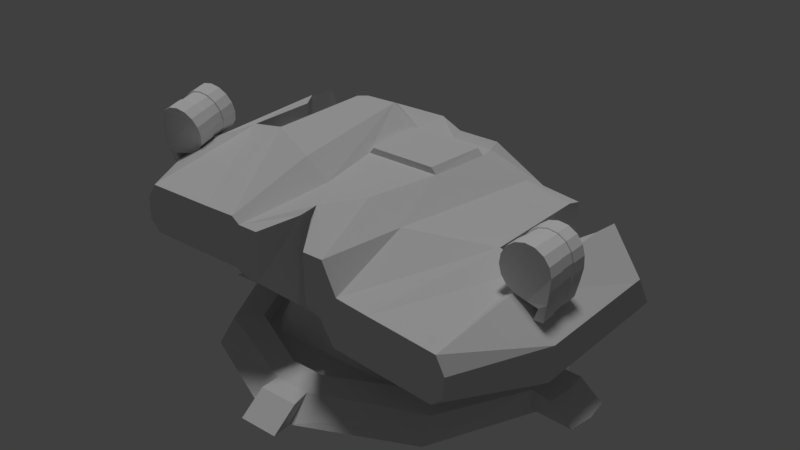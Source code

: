 # Source: Turret_Destroyed_.blend  (saved by Blender 2.78.0; exported with 4.5.12 LTS)
import bpy
from mathutils import Matrix  # noqa: F401  (used for matrix-valued properties, if any)

bpy.ops.wm.read_factory_settings(use_empty=True)
scene = bpy.context.scene
scene.name = 'Scene'

# ---- collections
col_collection_1 = bpy.data.collections.new('Collection 1'); scene.collection.children.link(col_collection_1)

# ---- materials (node trees are filled in below, after node groups)
mat_turret_blue = bpy.data.materials.new('Turret_Blue')
mat_turret_blue.alpha_threshold = 0.0
mat_turret_blue.use_transparent_shadow = False
mat_turret_blue.diffuse_color = (0.7, 0.7, 0.7, 1.0)
mat_turret_blue.specular_color = (0.7011, 0.7011, 0.7011)
mat_turret_blue.roughness = 0.5
mat_turret_blue.specular_intensity = 0.0

# ---- material node trees

# ---- world
world_world = bpy.data.worlds.new('World'); scene.world = world_world
world_world.color = (0.05088, 0.05088, 0.05088)
world_world.use_sun_shadow = False
world_world.sun_shadow_jitter_overblur = 0.0
world_world.cycles.sampling_method = 'MANUAL'

# ---- lights
light_sun = bpy.data.lights.new('Sun', 'SUN')
light_sun.transmission_factor = 0.0
light_sun.angle = 0.1993
light_sun.energy = 1.0
light_sun.shadow_buffer_clip_start = 0.5
light_sun.shadow_soft_size = 0.1
light_sun.shadow_cascade_max_distance = 1000.0

# ---- meshes
me_cube_004 = bpy.data.meshes.new('Cube.004')
me_cube_004.from_pydata([(-0.7023, -0.8255, -0.3387), (-0.877, -0.6566, -0.3387), (-0.6853, -0.5164, 0.1347), (-0.5106, -0.6853, 0.1347), (-1.003, 0.6566, -0.3387), (-0.8034, 0.8255, -0.3387), (-0.5841, 0.6853, 0.1347), (-0.7839, 0.5164, 0.1347), (0.877, -0.6566, -0.3387), (0.7023, -0.8255, -0.3387), (0.5106, -0.6853, 0.1347), (0.6853, -0.5164, 0.1347), (0.8034, 0.8255, -0.3387), (1.003, 0.6566, -0.3387), (0.7839, 0.5164, 0.1347), (0.5841, 0.6853, 0.1347)], [], [(9, 10, 3, 0), (13, 14, 11, 8), (14, 15, 6, 7, 2, 3, 10, 11), (1, 2, 7, 4), (5, 6, 15, 12), (0, 3, 2, 1), (6, 5, 4, 7), (14, 13, 12, 15), (10, 9, 8, 11), (4, 5, 12, 13, 8, 9, 0, 1)])
me_cube_004.use_remesh_preserve_volume = False
me_cube_004.use_remesh_preserve_attributes = False
me_cube_004.use_mirror_vertex_groups = False
me_cube_004.update()
me_cylinder_007 = bpy.data.meshes.new('Cylinder.007')
me_cylinder_007.from_pydata([(0.6498, -0.892, -1.015), (0.5355, -0.7609, 0.9879), (0.905, -0.5969, -1.012), (0.7393, -0.5252, 0.9902), (1.028, -0.2265, -1.007), (0.8373, -0.2295, 0.9938), (0.9995, 0.1626, -1.002), (0.8147, 0.0812, 0.9983), (0.8244, 0.5112, -0.996), (0.6749, 0.3596, 1.003), (0.5292, 0.7664, -0.9911), (0.4393, 0.5633, 1.007), (0.1589, 0.8891, -0.9876), (0.1436, 0.6613, 1.01), (-0.2315, 0.8614, -0.986), (-0.1707, 0.6404, 1.011), (-0.6669, 0.7278, -0.9869), (-0.5171, 0.5332, 1.011), (-1.113, 0.5105, -1.073), (-0.8494, 0.3514, 0.9613), (-1.236, 0.1401, -1.078), (-0.9474, 0.05573, 0.9577), (-1.017, -0.3268, -0.9999), (-0.7964, -0.3088, 1.001), (-0.7548, -0.7169, -1.006), (-0.5886, -0.6198, 0.9954), (-0.4584, -0.9727, -1.011), (-0.3493, -0.8252, 0.9912), (-0.08803, -1.095, -1.014), (-0.05359, -0.9232, 0.9884), (0.3011, -1.067, -1.015), (0.2571, -0.9006, 0.9873), (0.9145, -0.6247, 0.988), (0.6594, -0.9199, 0.9851), (1.037, -0.2544, 0.9925), (1.009, 0.1348, 0.9981), (0.834, 0.4834, 1.004), (0.5388, 0.7385, 1.009), (0.1684, 0.8613, 1.012), (-0.222, 0.8336, 1.014), (-0.6574, 0.6999, 1.013), (-1.103, 0.4826, 0.9264), (-1.202, -0.1122, 0.8703), (-1.007, -0.3546, 0.9999), (-0.7453, -0.7448, 0.9943), (-0.4488, -1.0, 0.9892), (-0.07847, -1.123, 0.9858), (0.3107, -1.095, 0.9843), (0.3063, -0.2787, 0.933), (0.2296, -0.3675, 0.9321), (0.3433, -0.1672, 0.9344), (0.3348, -0.05014, 0.936), (0.2821, 0.05477, 0.9377), (0.1933, 0.1315, 0.9392), (0.08183, 0.1685, 0.9403), (-0.03526, 0.1599, 0.9407), (-0.1411, 0.1077, 0.9406), (-0.2202, 0.02003, 0.9398), (-0.2571, -0.09141, 0.9384), (-0.2463, -0.2096, 0.9366), (-0.1927, -0.315, 0.9349), (-0.1039, -0.3917, 0.9334), (0.007536, -0.4287, 0.9323), (0.1246, -0.4202, 0.9319), (0.739, -0.5243, 0.9275), (0.5352, -0.76, 0.9252), (0.837, -0.2286, 0.9311), (0.8144, 0.08207, 0.9356), (0.6746, 0.3605, 0.9401), (0.439, 0.5642, 0.9441), (0.1433, 0.6622, 0.9469), (-0.1715, 0.6415, 0.9483), (-0.5187, 0.5348, 0.949), (-0.846, 0.351, 0.9016), (-0.944, 0.05531, 0.8979), (-0.798, -0.3072, 0.9386), (-0.5893, -0.6187, 0.9327), (-0.3496, -0.8244, 0.9285), (-0.05389, -0.9224, 0.9258), (0.2568, -0.8998, 0.9246), (0.3067, -0.2797, 1.01), (0.2299, -0.3685, 1.009), (0.3436, -0.1683, 1.011), (0.3351, -0.05122, 1.013), (0.2825, 0.0537, 1.015), (0.1936, 0.1305, 1.016), (0.0822, 0.1674, 1.017), (-0.0349, 0.1589, 1.018), (-0.1405, 0.1065, 1.018), (-0.2193, 0.01869, 1.017), (-0.2562, -0.09275, 1.015), (-0.2457, -0.2108, 1.014), (-0.1924, -0.316, 1.012), (-0.1035, -0.3928, 1.01), (0.007905, -0.4297, 1.009), (0.125, -0.4212, 1.009), (0.653, -0.9013, -0.3481), (0.6562, -0.9106, 0.3185), (0.9114, -0.6154, 0.3214), (0.9082, -0.6061, -0.3452), (1.034, -0.2451, 0.3259), (1.031, -0.2358, -0.3407), (1.006, 0.144, 0.3315), (1.003, 0.1533, -0.3351), (0.8308, 0.4927, 0.3372), (0.8276, 0.502, -0.3294), (0.5356, 0.7478, 0.3421), (0.5324, 0.7571, -0.3245), (0.1653, 0.8706, 0.3456), (0.1621, 0.8798, -0.321), (-0.2264, 0.8435, 0.3472), (-0.2299, 0.8529, -0.3194), (-0.6657, 0.7116, 0.3456), (-0.6707, 0.7217, -0.3209), (-1.107, 0.4919, 0.2598), (-1.11, 0.5012, -0.4068), (-1.205, -0.1029, 0.2037), (-1.233, 0.1309, -0.4113), (-1.015, -0.343, 0.3326), (-1.02, -0.3328, -0.3339), (-0.7498, -0.7348, 0.3278), (-0.7532, -0.7254, -0.3388), (-0.452, -0.9912, 0.3226), (-0.4552, -0.9819, -0.3439), (-0.08166, -1.114, 0.3192), (-0.08484, -1.105, -0.3474), (0.3075, -1.086, 0.3177), (0.3043, -1.076, -0.3489), (0.6246, -0.8649, -0.332), (0.6276, -0.8738, 0.3037), (0.871, -0.5923, 0.3064), (0.8679, -0.5834, -0.3293), (0.988, -0.2391, 0.3108), (0.985, -0.2303, -0.3249), (0.9611, 0.1319, 0.3161), (0.958, 0.1408, -0.3196), (0.7941, 0.4644, 0.3215), (0.7911, 0.4733, -0.3142), (0.5126, 0.7077, 0.3262), (0.5096, 0.7165, -0.3095), (0.1595, 0.8248, 0.3295), (0.1564, 0.8336, -0.3061), (-0.2155, 0.7996, 0.3312), (-0.2186, 0.8085, -0.3045), (-0.6414, 0.6768, 0.3275), (-0.6444, 0.6857, -0.3081), (-1.066, 0.4692, 0.2439), (-1.069, 0.4781, -0.3918), (-1.183, 0.1161, 0.2395), (-1.186, 0.1249, -0.3962), (-0.9749, -0.3288, 0.3151), (-0.978, -0.3199, -0.3205), (-0.7146, -0.7055, 0.3126), (-0.7176, -0.6966, -0.3231), (-0.4292, -0.9507, 0.3076), (-0.4322, -0.9418, -0.328), (-0.07601, -1.068, 0.3043), (-0.07904, -1.059, -0.3314), (0.2951, -1.041, 0.3029), (0.2921, -1.032, -0.3328), (-1.722, 0.1509, -0.374), (-1.755, 0.1721, -1.04), (-1.646, -0.2021, -1.057), (-1.547, -0.2657, 0.9397), (-1.656, 0.1085, 0.957), (-1.613, -0.2233, -0.3913), (-1.689, 0.1297, 0.2915), (-1.644, 0.1343, 0.2739), (-1.58, -0.2445, 0.2742), (-1.675, 0.1545, -0.3607), (-1.54, -0.2225, 0.2574), (-1.571, -0.2023, -0.3772)], [], [(97, 98, 32, 33), (98, 100, 34, 32), (100, 102, 35, 34), (102, 104, 36, 35), (104, 106, 37, 36), (106, 108, 38, 37), (108, 110, 39, 38), (110, 112, 40, 39), (112, 114, 41, 40), (114, 166, 164, 41), (116, 118, 43, 42), (118, 120, 44, 43), (120, 122, 45, 44), (122, 124, 46, 45), (23, 75, 74, 21), (124, 126, 47, 46), (126, 97, 33, 47), (0, 30, 28, 26, 24, 22, 20, 18, 16, 14, 12, 10, 8, 6, 4, 2), (1, 33, 32, 3), (3, 32, 34, 5), (5, 34, 35, 7), (7, 35, 36, 9), (9, 36, 37, 11), (11, 37, 38, 13), (13, 38, 39, 15), (15, 39, 40, 17), (17, 40, 41, 19), (19, 41, 42, 21), (21, 42, 43, 23), (23, 43, 44, 25), (25, 44, 45, 27), (27, 45, 46, 29), (29, 46, 47, 31), (31, 47, 33, 1), (62, 94, 93, 61), (9, 68, 67, 7), (25, 76, 75, 23), (11, 69, 68, 9), (27, 77, 76, 25), (13, 70, 69, 11), (29, 78, 77, 27), (15, 71, 70, 13), (31, 79, 78, 29), (17, 72, 71, 15), (3, 64, 65, 1), (1, 65, 79, 31), (19, 73, 72, 17), (5, 66, 64, 3), (21, 74, 73, 19), (7, 67, 66, 5), (49, 65, 64, 48), (48, 64, 66, 50), (50, 66, 67, 51), (51, 67, 68, 52), (52, 68, 69, 53), (53, 69, 70, 54), (54, 70, 71, 55), (55, 71, 72, 56), (56, 72, 73, 57), (57, 73, 74, 58), (58, 74, 75, 59), (59, 75, 76, 60), (60, 76, 77, 61), (61, 77, 78, 62), (62, 78, 79, 63), (63, 79, 65, 49), (80, 82, 83, 84, 85, 86, 87, 88, 89, 90, 91, 92, 93, 94, 95, 81), (55, 87, 86, 54), (63, 95, 94, 62), (56, 88, 87, 55), (48, 80, 81, 49), (49, 81, 95, 63), (57, 89, 88, 56), (50, 82, 80, 48), (58, 90, 89, 57), (51, 83, 82, 50), (59, 91, 90, 58), (52, 84, 83, 51), (60, 92, 91, 59), (53, 85, 84, 52), (61, 93, 92, 60), (54, 86, 85, 53), (30, 0, 96, 127), (123, 155, 153, 121), (28, 30, 127, 125), (108, 140, 142, 110), (26, 28, 125, 123), (122, 154, 156, 124), (24, 26, 123, 121), (111, 143, 141, 109), (22, 24, 121, 119), (97, 129, 130, 98), (20, 22, 119, 117), (125, 157, 155, 123), (18, 161, 160, 115), (110, 142, 144, 112), (16, 18, 115, 113), (99, 131, 128, 96), (14, 16, 113, 111), (124, 156, 158, 126), (12, 14, 111, 109), (113, 145, 143, 111), (10, 12, 109, 107), (98, 130, 132, 100), (8, 10, 107, 105), (127, 159, 157, 125), (6, 8, 105, 103), (112, 144, 146, 114), (4, 6, 103, 101), (101, 133, 131, 99), (2, 4, 101, 99), (126, 158, 129, 97), (0, 2, 99, 96), (115, 147, 145, 113), (159, 128, 129, 158), (157, 159, 158, 156), (155, 157, 156, 154), (153, 155, 154, 152), (151, 153, 152, 150), (149, 151, 150, 148), (117, 165, 162, 20), (145, 147, 146, 144), (143, 145, 144, 142), (141, 143, 142, 140), (139, 141, 140, 138), (137, 139, 138, 136), (135, 137, 136, 134), (133, 135, 134, 132), (131, 133, 132, 130), (128, 131, 130, 129), (109, 141, 139, 107), (120, 152, 154, 122), (106, 138, 140, 108), (121, 153, 151, 119), (107, 139, 137, 105), (118, 150, 152, 120), (104, 136, 138, 106), (119, 151, 149, 117), (105, 137, 135, 103), (116, 148, 150, 118), (102, 134, 136, 104), (116, 168, 170, 148), (103, 135, 133, 101), (42, 163, 168, 116), (96, 128, 159, 127), (100, 132, 134, 102), (166, 168, 163, 164), (161, 162, 165, 160), (169, 171, 170, 167), (165, 171, 169, 160), (166, 167, 170, 168), (149, 171, 165, 117), (147, 169, 167, 146), (20, 162, 161, 18), (115, 160, 169, 147), (146, 167, 166, 114), (148, 170, 171, 149), (41, 164, 163, 42)])
me_cylinder_007.use_remesh_preserve_volume = False
me_cylinder_007.use_remesh_preserve_attributes = False
me_cylinder_007.use_mirror_vertex_groups = False
me_cylinder_007.update()
me_cylinder_006 = bpy.data.meshes.new('Cylinder.006')
me_cylinder_006.from_pydata([(0.0, 1.0, -1.0), (-3.675e-08, 0.7984, 1.0), (0.3827, 0.9239, -1.0), (0.3056, 0.7377, 1.0), (0.7071, 0.7071, -1.0), (0.5646, 0.5646, 1.0), (0.9239, 0.3827, -1.0), (0.7377, 0.3056, 1.0), (1.0, -4.371e-08, -1.0), (0.7984, -4.524e-08, 1.0), (0.9239, -0.3827, -1.0), (0.7377, -0.3056, 1.0), (0.7071, -0.7071, -1.0), (0.5646, -0.5646, 1.0), (0.3821, -0.9251, -0.9999), (0.3038, -0.7412, 1.0), (-0.04356, -1.087, -1.001), (-0.03534, -0.8695, 1.0), (-0.5294, -1.189, -1.087), (-0.4094, -0.9295, 0.9514), (-0.8538, -0.9718, -1.087), (-0.6685, -0.7564, 0.9514), (-0.9675, -0.47, -1.001), (-0.773, -0.3767, 1.0), (-1.001, -0.001266, -0.9999), (-0.8002, -0.003581, 1.0), (-0.9239, 0.3827, -1.0), (-0.7377, 0.3056, 1.0), (-0.7071, 0.7071, -1.0), (-0.5646, 0.5646, 1.0), (-0.3827, 0.9239, -1.0), (-0.3056, 0.7377, 1.0), (0.3827, 0.9239, 1.0), (0.0, 1.0, 1.0), (0.7071, 0.7071, 1.0), (0.9239, 0.3827, 1.0), (1.0, -4.371e-08, 1.0), (0.9239, -0.3827, 1.0), (0.7071, -0.7071, 1.0), (0.3821, -0.9251, 1.0), (-0.04356, -1.087, 0.999), (-0.5294, -1.189, 0.9134), (-0.9731, -0.7793, 0.8651), (-0.9675, -0.47, 0.999), (-1.001, -0.001266, 1.0), (-0.9239, 0.3827, 1.0), (-0.7071, 0.7071, 1.0), (-0.3827, 0.9239, 1.0), (0.1151, 0.278, 0.9373), (-1.048e-07, 0.3009, 0.9373), (0.2128, 0.2128, 0.9373), (0.278, 0.1151, 0.9373), (0.3009, -3.763e-08, 0.9373), (0.278, -0.1151, 0.9373), (0.2128, -0.2128, 0.9373), (0.1151, -0.278, 0.9373), (-0.0004583, -0.3018, 0.9374), (-0.1167, -0.2812, 0.9375), (-0.2143, -0.216, 0.9375), (-0.2785, -0.1161, 0.9374), (-0.3009, -4.716e-08, 0.9373), (-0.278, 0.1151, 0.9373), (-0.2128, 0.2128, 0.9373), (-0.1151, 0.278, 0.9373), (0.3056, 0.7377, 0.9373), (-3.674e-08, 0.7984, 0.9373), (0.5646, 0.5646, 0.9373), (0.7377, 0.3056, 0.9373), (0.7984, -4.897e-08, 0.9373), (0.7377, -0.3056, 0.9373), (0.5646, -0.5646, 0.9373), (0.3036, -0.7417, 0.9375), (-0.03592, -0.8709, 0.938), (-0.4073, -0.9263, 0.8916), (-0.6663, -0.7532, 0.8916), (-0.7736, -0.3781, 0.938), (-0.8004, -0.004045, 0.9375), (-0.7377, 0.3056, 0.9373), (-0.5646, 0.5646, 0.9373), (-0.3056, 0.7377, 0.9373), (0.1151, 0.278, 1.014), (-1.058e-07, 0.3009, 1.014), (0.2128, 0.2128, 1.014), (0.278, 0.1151, 1.014), (0.3009, 2.756e-08, 1.014), (0.278, -0.1151, 1.014), (0.2128, -0.2128, 1.014), (0.1151, -0.278, 1.014), (-0.0003194, -0.3016, 1.014), (-0.1165, -0.2807, 1.015), (-0.2141, -0.2154, 1.015), (-0.2783, -0.1158, 1.014), (-0.3009, 1.804e-08, 1.014), (-0.278, 0.1151, 1.014), (-0.2128, 0.2128, 1.014), (-0.1151, 0.278, 1.014), (0.0, 1.0, -0.3333), (0.0, 1.0, 0.3333), (0.3827, 0.9239, 0.3333), (0.3827, 0.9239, -0.3333), (0.7071, 0.7071, 0.3333), (0.7071, 0.7071, -0.3333), (0.9239, 0.3827, 0.3333), (0.9239, 0.3827, -0.3333), (1.0, -4.371e-08, 0.3333), (1.0, -4.371e-08, -0.3333), (0.9239, -0.3827, 0.3333), (0.9239, -0.3827, -0.3333), (0.7071, -0.7071, 0.3333), (0.7071, -0.7071, -0.3333), (0.3814, -0.9264, 0.3335), (0.3813, -0.9267, -0.3332), (-0.04616, -1.092, 0.3316), (-0.04705, -1.094, -0.335), (-0.5294, -1.189, 0.2468), (-0.5294, -1.189, -0.4199), (-0.9731, -0.7793, 0.1984), (-0.8538, -0.9718, -0.4199), (-0.9701, -0.475, 0.3316), (-0.971, -0.4768, -0.335), (-1.001, -0.002562, 0.3335), (-1.001, -0.002849, -0.3332), (-0.9239, 0.3827, 0.3333), (-0.9239, 0.3827, -0.3333), (-0.7071, 0.7071, 0.3333), (-0.7071, 0.7071, -0.3333), (-0.3827, 0.9239, 0.3333), (-0.3827, 0.9239, -0.3333), (5.788e-09, 0.9536, -0.3179), (5.788e-09, 0.9536, 0.3179), (0.3649, 0.881, 0.3179), (0.3649, 0.881, -0.3179), (0.6743, 0.6743, 0.3179), (0.6743, 0.6743, -0.3179), (0.881, 0.3649, 0.3179), (0.881, 0.3649, -0.3179), (0.9536, -3.775e-08, 0.3179), (0.9536, -4.769e-08, -0.3179), (0.881, -0.3649, 0.3179), (0.881, -0.3649, -0.3179), (0.6743, -0.6743, 0.3179), (0.6743, -0.6743, -0.3179), (0.363, -0.8849, 0.3181), (0.363, -0.8849, -0.3177), (-0.04842, -1.05, 0.3141), (-0.04842, -1.05, -0.3216), (-0.5117, -1.146, 0.2313), (-0.5117, -1.146, -0.4044), (-0.821, -0.939, 0.2313), (-0.821, -0.939, -0.4044), (-0.9295, -0.4611, 0.3141), (-0.9295, -0.4611, -0.3216), (-0.9555, -0.00391, 0.3181), (-0.9555, -0.00391, -0.3177), (-0.881, 0.3649, 0.3179), (-0.881, 0.3649, -0.3179), (-0.6743, 0.6743, 0.3179), (-0.6743, 0.6743, -0.3179), (-0.3649, 0.881, 0.3179), (-0.3649, 0.881, -0.3179), (-1.227, -1.289, -0.3852), (-1.243, -1.316, -1.051), (-1.387, -0.9539, -1.063), (-1.339, -0.871, 0.935), (-1.195, -1.234, 0.9466), (-1.371, -0.9263, -0.3968), (-1.211, -1.261, 0.2807), (-1.173, -1.237, 0.2633), (-1.355, -0.8987, 0.2691), (-1.188, -1.263, -0.3717), (-1.31, -0.891, 0.2522), (-1.325, -0.9173, -0.3828)], [], [(97, 33, 32, 98), (98, 32, 34, 100), (100, 34, 35, 102), (102, 35, 36, 104), (104, 36, 37, 106), (106, 37, 38, 108), (108, 38, 39, 110), (110, 39, 40, 112), (112, 40, 41, 114), (114, 41, 164, 166), (116, 42, 43, 118), (118, 43, 44, 120), (120, 44, 45, 122), (122, 45, 46, 124), (23, 21, 74, 75), (124, 46, 47, 126), (126, 47, 33, 97), (0, 2, 4, 6, 8, 10, 12, 14, 16, 18, 20, 22, 24, 26, 28, 30), (1, 3, 32, 33), (3, 5, 34, 32), (5, 7, 35, 34), (7, 9, 36, 35), (9, 11, 37, 36), (11, 13, 38, 37), (13, 15, 39, 38), (15, 17, 40, 39), (17, 19, 41, 40), (19, 21, 42, 41), (21, 23, 43, 42), (23, 25, 44, 43), (25, 27, 45, 44), (27, 29, 46, 45), (29, 31, 47, 46), (31, 1, 33, 47), (62, 61, 93, 94), (9, 7, 67, 68), (25, 23, 75, 76), (11, 9, 68, 69), (27, 25, 76, 77), (13, 11, 69, 70), (29, 27, 77, 78), (15, 13, 70, 71), (31, 29, 78, 79), (17, 15, 71, 72), (3, 1, 65, 64), (1, 31, 79, 65), (19, 17, 72, 73), (5, 3, 64, 66), (21, 19, 73, 74), (7, 5, 66, 67), (49, 48, 64, 65), (48, 50, 66, 64), (50, 51, 67, 66), (51, 52, 68, 67), (52, 53, 69, 68), (53, 54, 70, 69), (54, 55, 71, 70), (55, 56, 72, 71), (56, 57, 73, 72), (57, 58, 74, 73), (58, 59, 75, 74), (59, 60, 76, 75), (60, 61, 77, 76), (61, 62, 78, 77), (62, 63, 79, 78), (63, 49, 65, 79), (80, 81, 95, 94, 93, 92, 91, 90, 89, 88, 87, 86, 85, 84, 83, 82), (55, 54, 86, 87), (63, 62, 94, 95), (56, 55, 87, 88), (48, 49, 81, 80), (49, 63, 95, 81), (57, 56, 88, 89), (50, 48, 80, 82), (58, 57, 89, 90), (51, 50, 82, 83), (59, 58, 90, 91), (52, 51, 83, 84), (60, 59, 91, 92), (53, 52, 84, 85), (61, 60, 92, 93), (54, 53, 85, 86), (30, 127, 96, 0), (123, 121, 153, 155), (28, 125, 127, 30), (108, 110, 142, 140), (26, 123, 125, 28), (122, 124, 156, 154), (24, 121, 123, 26), (111, 109, 141, 143), (22, 119, 121, 24), (97, 98, 130, 129), (20, 117, 119, 22), (125, 123, 155, 157), (18, 115, 160, 161), (110, 112, 144, 142), (16, 113, 115, 18), (99, 96, 128, 131), (14, 111, 113, 16), (124, 126, 158, 156), (12, 109, 111, 14), (113, 111, 143, 145), (10, 107, 109, 12), (98, 100, 132, 130), (8, 105, 107, 10), (127, 125, 157, 159), (6, 103, 105, 8), (112, 114, 146, 144), (4, 101, 103, 6), (101, 99, 131, 133), (2, 99, 101, 4), (126, 97, 129, 158), (0, 96, 99, 2), (115, 113, 145, 147), (159, 158, 129, 128), (157, 156, 158, 159), (155, 154, 156, 157), (153, 152, 154, 155), (151, 150, 152, 153), (149, 148, 150, 151), (117, 20, 162, 165), (145, 144, 146, 147), (143, 142, 144, 145), (141, 140, 142, 143), (139, 138, 140, 141), (137, 136, 138, 139), (135, 134, 136, 137), (133, 132, 134, 135), (131, 130, 132, 133), (128, 129, 130, 131), (109, 107, 139, 141), (120, 122, 154, 152), (106, 108, 140, 138), (121, 119, 151, 153), (107, 105, 137, 139), (118, 120, 152, 150), (104, 106, 138, 136), (119, 117, 149, 151), (105, 103, 135, 137), (116, 118, 150, 148), (102, 104, 136, 134), (116, 148, 170, 168), (103, 101, 133, 135), (42, 116, 168, 163), (96, 127, 159, 128), (100, 102, 134, 132), (166, 164, 163, 168), (161, 160, 165, 162), (169, 167, 170, 171), (165, 160, 169, 171), (166, 168, 170, 167), (149, 117, 165, 171), (147, 146, 167, 169), (20, 18, 161, 162), (115, 147, 169, 160), (146, 114, 166, 167), (148, 149, 171, 170), (41, 42, 163, 164)])
me_cylinder_006.use_remesh_preserve_volume = False
me_cylinder_006.use_remesh_preserve_attributes = False
me_cylinder_006.use_mirror_vertex_groups = False
me_cylinder_006.update()
me_cylinder_001 = bpy.data.meshes.new('Cylinder.001')
me_cylinder_001.from_pydata([(0.0, 1.0, -1.0), (0.0, 1.0, 1.0), (0.5, 0.866, -1.0), (0.5, 0.866, 1.0), (0.866, 0.5, -1.0), (0.866, 0.5, 1.0), (1.0, -4.371e-08, -1.0), (1.0, -4.371e-08, 1.0), (0.866, -0.5, -1.0), (0.866, -0.5, 1.0), (0.5, -0.866, -1.0), (0.5, -0.866, 1.0), (1.51e-07, -1.0, -1.0), (1.51e-07, -1.0, 1.0), (-0.5, -0.866, -1.0), (-0.5, -0.866, 1.0), (-0.866, -0.5, -1.0), (-0.866, -0.5, 1.0), (-1.0, -4.649e-07, -1.0), (-1.0, -4.649e-07, 1.0), (-0.866, 0.5, -1.0), (-0.866, 0.5, 1.0), (-0.5, 0.866, -1.0), (-0.5, 0.866, 1.0)], [], [(0, 1, 3, 2), (2, 3, 5, 4), (4, 5, 7, 6), (6, 7, 9, 8), (8, 9, 11, 10), (10, 11, 13, 12), (12, 13, 15, 14), (14, 15, 17, 16), (16, 17, 19, 18), (18, 19, 21, 20), (3, 1, 23, 21, 19, 17, 15, 13, 11, 9, 7, 5), (20, 21, 23, 22), (22, 23, 1, 0), (0, 2, 4, 6, 8, 10, 12, 14, 16, 18, 20, 22)])
_uv = me_cylinder_001.uv_layers.new(name='UVMap')
_uv.uv.foreach_set('vector', [-0.4808, 7.958, -0.4808, 0.3789, 1.481, 0.3789, 1.481, 7.958, 1.481, 7.958, 1.481, 0.3789, 3.179, 0.3789, 3.179, 7.958, 3.179, 7.958, 3.179, 0.3789, 4.16, 0.3789, 4.16, 7.958, 4.16, 0.3789, 4.16, -7.2, 5.141, -7.2, 5.141, 0.3789, 5.141, 0.3789, 5.141, -7.2, 6.84, -7.2, 6.84, 0.3789, 6.84, 0.3789, 6.84, -7.2, 8.801, -7.2, 8.801, 0.3789, 8.801, 0.3789, 8.801, -7.2, 10.5, -7.2, 10.5, 0.3789, 4.16, -7.2, 4.16, 0.3789, 3.179, 0.3789, 3.179, -7.2, 3.179, -7.2, 3.179, 0.3789, 1.481, 0.3789, 1.481, -7.2, 1.481, -7.2, 1.481, 0.3789, -0.4808, 0.3789, -0.4808, -7.2, -8.519, 6.46, -9.5, 4.762, -9.5, 2.8, -8.519, 1.101, -6.821, 0.1207, -4.859, 0.1207, -3.16, 1.101, -2.179, 2.8, -2.179, 4.762, -3.16, 6.46, -4.859, 7.441, -6.821, 7.441, -0.4808, -7.2, -0.4808, 0.3789, -2.179, 0.3789, -2.179, -7.2, -2.179, 7.958, -2.179, 0.3789, -0.4808, 0.3789, -0.4808, 7.958, -4.859, -7.2, -3.16, -6.219, -2.179, -4.52, -2.179, -2.559, -3.16, -0.8601, -4.859, 0.1207, -6.821, 0.1207, -8.519, -0.8601, -9.5, -2.559, -9.5, -4.52, -8.519, -6.219, -6.821, -7.2])
me_cylinder_001.materials.append(mat_turret_blue)
me_cylinder_001.use_remesh_preserve_volume = False
me_cylinder_001.use_remesh_preserve_attributes = False
me_cylinder_001.use_mirror_vertex_groups = False
me_cylinder_001.update()
me_cube_001 = bpy.data.meshes.new('Cube.001')
me_cube_001.from_pydata([(3.364, 0.8041, -0.7131), (3.312, 1.14, -1.132), (3.364, -1.088, -0.7131), (3.312, -1.088, -1.132), (2.701, 0.8041, -0.3192), (2.695, -1.088, -0.3665), (2.928, 1.14, -1.323), (1.541, 1.14, -1.5), (0.9151, -1.088, -0.1224), (0.9965, -1.623, -1.486), (1.309, 1.14, -0.1483), (1.034, 1.14, -1.615), (0.3743, -1.088, 0.07746), (0.5315, -1.088, -1.201), (0.6758, 1.14, 0.07746), (0.4267, -2.352, -0.1082), (0.4267, -2.352, -0.6642), (0.7446, -2.352, -0.1082), (2.662, -2.352, -0.9979), (2.692, -2.352, -0.758), (0.9028, -2.352, -1.006), (0.9721, -2.352, -0.4462), (0.6154, -2.352, -0.6642), (0.7137, 0.9016, 0.07746), (0.609, -0.01566, 0.07746), (0.6195, 0.9016, 0.1459), (0.5286, -0.01566, 0.1459), (0.9827, 1.14, -1.174), (3.312, 1.308, -1.13), (2.928, 1.683, -1.32), (2.71, 1.259, -0.3557), (1.446, 1.379, -0.2433), (3.364, 0.9124, -0.7141), (1.328, 1.514, -1.194), (0.6758, 1.283, 0.13), (0.9697, 1.974, -0.7615), (1.896, -1.01, -1.545), (2.465, -0.4747, -1.293), (2.057, 1.14, -0.246), (2.583, 0.5811, -0.3444), (2.466, 0.5811, -1.285), (1.898, 1.14, -1.531), (2.583, -0.4747, -0.3444), (2.057, -0.4747, -0.246), (1.399, -2.352, -1.039), (2.488, -2.352, -1.111), (2.555, -2.352, -0.5672), (1.468, -2.352, -0.4872), (2.051, 1.381, -0.2977), (2.466, 1.558, -1.283), (1.934, 1.515, -1.241), (0.5584, -1.493, -1.029), (0.1255, -1.966, -0.96), (0.09501, -1.876, 0.007438), (0.0, 1.14, 0.07746), (0.0, 1.14, -1.201), (0.0, -1.681, 0.07746), (0.0, -1.681, -1.201), (-3.284, 0.8041, -0.1495), (-3.284, 1.14, -0.5699), (-3.284, -1.088, -0.1495), (-3.284, -1.088, -0.5699), (-2.576, 0.8041, 0.1993), (-2.576, -1.088, 0.1519), (-2.926, 1.14, -0.7855), (-1.566, 1.14, -1.053), (-0.7727, -1.088, 0.2785), (-1.022, -1.623, -1.074), (-1.169, 1.14, 0.2785), (-1.075, 1.14, -1.201), (-0.3743, -1.088, 0.07746), (-0.5315, -1.088, -1.201), (-0.6758, 1.14, 0.07746), (-0.4267, -2.352, -0.1082), (-0.4267, -2.352, -0.6642), (-0.7446, -2.352, -0.1082), (-2.621, -2.352, -0.4792), (-2.621, -2.352, -0.2383), (-0.8695, -2.352, -0.6027), (-0.8695, -2.352, -0.04036), (-0.6154, -2.352, -0.6642), (-0.7137, 0.9016, 0.07746), (0.0, 0.9016, 0.07746), (-0.609, -0.01566, 0.07746), (0.0, -0.01566, 0.07746), (-0.6195, 0.9016, 0.1459), (0.0, 0.9016, 0.1459), (-0.5286, -0.01566, 0.1459), (0.0, -0.01566, 0.1459), (-0.9697, 1.14, -0.764), (0.0, 1.14, -0.764), (-3.284, 1.308, -0.5685), (-2.926, 1.683, -0.7828), (-2.589, 1.259, 0.1636), (-1.316, 1.379, 0.1927), (-3.284, 0.9124, -0.1506), (-1.316, 1.514, -0.7615), (-0.6758, 1.717, 0.07506), (-2.413e-22, 1.283, 0.13), (-0.9697, 1.974, -0.7615), (0.0, 1.974, -0.7615), (-1.925, -1.01, -1.074), (-2.461, -0.4747, -0.7855), (-1.925, 1.14, 0.2302), (-2.461, 0.5811, 0.1665), (-2.461, 0.5811, -0.7784), (-1.925, 1.14, -1.06), (-2.461, -0.4747, 0.1665), (-1.925, -0.4747, 0.2302), (-1.368, -2.352, -0.6027), (-2.461, -2.352, -0.6027), (-2.461, -2.352, -0.05716), (-1.368, -2.352, -0.04876), (-1.925, 1.381, 0.1782), (-2.461, 1.558, -0.7757), (-1.925, 1.515, -0.7686), (-0.5584, -1.493, -1.029), (-0.1255, -1.966, -0.96), (-0.09501, -1.876, 0.007438), (1.413, 1.417, -0.5132), (-3.031e-22, 1.365, -0.2468), (-0.7368, 1.77, -0.09862), (0.8504, 1.426, -0.3387)], [], [(45, 18, 19, 46), (39, 4, 40), (46, 19, 2), (1, 0, 2, 3), (14, 54, 82, 23), (0, 4, 5, 2), (27, 90, 100, 35), (38, 10, 8, 43), (43, 8, 21, 47), (11, 27, 7), (11, 7, 9, 13), (55, 11, 13, 57), (55, 90, 27, 11), (10, 14, 23, 24, 12, 8), (12, 56, 53, 15, 17), (22, 17, 15, 16), (44, 47, 21, 20), (20, 21, 17, 22), (13, 9, 20, 22, 51), (8, 12, 17, 21), (3, 2, 19, 18), (57, 13, 51, 52), (56, 57, 52, 53), (84, 24, 26, 88), (25, 86, 88, 26), (24, 84, 56, 12), (24, 23, 25, 26), (23, 82, 86, 25), (54, 14, 34, 98), (1, 6, 29, 28), (28, 29, 49, 30, 32), (35, 100, 120, 122), (33, 35, 122, 119), (7, 27, 35, 33), (4, 0, 32, 30), (14, 10, 31, 34), (41, 7, 33, 50), (0, 1, 28, 32), (6, 40, 49, 29), (43, 36, 41, 50, 48, 38), (33, 119, 31, 48, 50), (45, 46, 47, 44), (42, 43, 47, 46), (4, 39, 42, 5), (36, 43, 42, 37), (9, 36, 44, 20), (36, 37, 45, 44), (10, 38, 48, 31), (37, 42, 39, 40), (7, 41, 36, 9), (41, 40, 37, 36), (46, 2, 5, 42), (18, 45, 3), (45, 37, 3), (1, 3, 6), (3, 37, 6), (6, 37, 40), (52, 51, 22, 16), (53, 52, 16, 15), (30, 49, 40, 4), (110, 111, 77, 76), (104, 105, 62), (111, 60, 77), (59, 61, 60, 58), (72, 81, 82, 54), (58, 60, 63, 62), (89, 99, 100, 90), (103, 108, 66, 68), (108, 112, 79, 66), (69, 65, 89), (69, 71, 67, 65), (55, 57, 71, 69), (55, 69, 89, 90), (68, 66, 70, 83, 81, 72), (70, 75, 73, 118, 56), (80, 74, 73, 75), (109, 78, 79, 112), (78, 80, 75, 79), (71, 116, 80, 78, 67), (66, 79, 75, 70), (61, 76, 77, 60), (57, 117, 116, 71), (56, 118, 117, 57), (84, 88, 87, 83), (85, 87, 88, 86), (83, 70, 56, 84), (83, 87, 85, 81), (82, 86, 88, 84), (81, 85, 86, 82), (54, 98, 97, 72), (59, 91, 92, 64), (91, 95, 93, 114, 92), (99, 121, 120, 100), (96, 94, 97, 121, 99), (65, 96, 99, 89), (62, 93, 95, 58), (72, 97, 94, 68), (90, 100, 120, 98, 54), (106, 115, 96, 65), (58, 95, 91, 59), (64, 92, 114, 105), (108, 103, 113, 115, 106, 101), (96, 115, 113, 94), (110, 109, 112, 111), (107, 111, 112, 108), (62, 63, 107, 104), (101, 102, 107, 108), (67, 78, 109, 101), (101, 109, 110, 102), (68, 94, 113, 103), (102, 105, 104, 107), (65, 67, 101, 106), (106, 101, 102, 105), (111, 107, 63, 60), (76, 61, 110), (110, 61, 102), (59, 64, 61), (61, 64, 102), (64, 105, 102), (117, 74, 80, 116), (118, 73, 74, 117), (93, 62, 105, 114), (119, 122, 34, 31), (120, 121, 97, 98), (122, 120, 98, 34)])
_uv = me_cube_001.uv_layers.new(name='UVMap')
_uv.uv.foreach_set('vector', [0.0, 0.0, 0.0, 0.0, 0.0, 0.0, 0.0, 0.0, 0.0, 0.0, 0.0, 0.0, 0.0, 0.0, 0.0, 0.0, 0.0, 0.0, 0.0, 0.0, 0.0, 0.0, 0.0, 0.0, 0.0, 0.0, 0.0, 0.0, 0.0, 0.0, 0.0, 0.0, 0.0, 0.0, 0.0, 0.0, 0.0, 0.0, 0.0, 0.0, 0.0, 0.0, 0.0, 0.0, 0.0, 0.0, 0.0, 0.0, 0.0, 0.0, 0.0, 0.0, 0.0, 0.0, 0.0, 0.0, 0.0, 0.0, 0.0, 0.0, 0.0, 0.0, 0.0, 0.0, 0.0, 0.0, 0.0, 0.0, 0.0, 0.0, 0.0, 0.0, 0.0, 0.0, 0.0, 0.0, 0.0, 0.0, 0.0, 0.0, 0.0, 0.0, 0.0, 0.0, 0.0, 0.0, 0.0, 0.0, 0.0, 0.0, 0.0, 0.0, 0.0, 0.0, 0.0, 0.0, 0.0, 0.0, 0.0, 0.0, 0.0, 0.0, 0.0, 0.0, 0.0, 0.0, 0.0, 0.0, 0.0, 0.0, 0.0, 0.0, 0.0, 0.0, 0.0, 0.0, 0.0, 0.0, 0.0, 0.0, 0.0, 0.0, 0.0, 0.0, 0.0, 0.0, 0.0, 0.0, 0.0, 0.0, 0.0, 0.0, 0.0, 0.0, 0.0, 0.0, 0.0, 0.0, 0.0, 0.0, 0.0, 0.0, 0.0, 0.0, 0.0, 0.0, 0.0, 0.0, 0.0, 0.0, 0.0, 0.0, 0.0, 0.0, 0.0, 0.0, 0.0, 0.0, 0.0, 0.0, 0.0, 0.0, 0.0, 0.0, 0.0, 0.0, 0.0, 0.0, 0.0, 0.0, 0.0, 0.0, 0.0, 0.0, 0.0, 0.0, 0.0, 0.0, 0.0, 0.0, 0.0, 0.0, 0.0, 0.0, 0.0, 0.0, 0.0, 0.0, 0.0, 0.0, 0.0, 0.0, 0.0, 0.0, 0.0, 0.0, 0.0, 0.0, 0.0, 0.0, 0.0, 0.0, 0.0, 0.0, 0.0, 0.0, 0.0, 0.0, 0.0, 0.0, 0.0, 0.0, 0.0, 0.0, 0.0, 0.0, 0.0, 0.0, 0.0, 0.0, 0.0, 0.0, 0.0, 0.0, 0.0, 0.0, 0.0, 0.0, 0.0, 0.0, 0.0, 0.0, 0.0, 0.0, 0.0, 0.0, 0.0, 0.0, 0.0, 0.0, 0.0, 0.0, 0.0, 0.0, 0.0, 0.0, 0.0, 0.0, 0.0, 0.0, 0.0, 0.0, 0.0, 0.0, 0.0, 0.0, 0.0, 0.0, 0.0, 0.0, 0.0, 0.0, 0.0, 0.0, 0.0, 0.0, 0.0, 0.0, 0.0, 0.0, 0.0, 0.0, 0.0, 0.0, 0.0, 0.0, 0.0, 0.0, 0.0, 0.0, 0.0, 0.0, 0.0, 0.0, 0.0, 0.0, 0.0, 0.0, 0.0, 0.0, 0.0, 0.0, 0.0, 0.0, 0.0, 0.0, 0.0, 0.0, 0.0, 0.0, 0.0, 0.0, 0.0, 0.0, 0.0, 0.0, 0.0, 0.0, 0.0, 0.0, 0.0, 0.0, 0.0, 0.0, 0.0, 0.0, 0.0, 0.0, 0.0, 0.0, 0.0, 0.0, 0.0, 0.0, 0.0, 0.0, 0.0, 0.0, 0.0, 0.0, 0.0, 0.0, 0.0, 0.0, 0.0, 0.0, 0.0, 0.0, 0.0, 0.0, 0.0, 0.0, 0.0, 0.0, 0.0, 0.0, 0.0, 0.0, 0.0, 0.0, 0.0, 0.0, 0.0, 0.0, 0.0, 0.0, 0.0, 0.0, 0.0, 0.0, 0.0, 0.0, 0.0, 0.0, 0.0, 0.0, 0.0, 0.0, 0.0, 0.0, 0.0, 0.0, 0.0, 0.0, 0.0, 0.0, 0.0, 0.0, 0.0, 0.0, 0.0, 0.0, 0.0, 0.0, 0.0, 0.0, 0.0, 0.0, 0.0, 0.0, 0.0, 0.0, 0.0, 0.0, 0.0, 0.0, 0.0, 0.0, 0.0, 0.0, 0.0, 0.0, 0.0, 0.0, 0.0, 0.0, 0.0, 0.0, 0.0, 0.0, 0.0, 0.0, 0.0, 0.0, 0.0, 0.0, 0.0, 0.0, 0.0, 0.0, 0.0, 0.0, 0.0, 0.0, 0.0, 0.0, 0.0, 0.0, 0.0, 0.0, 0.0, 0.0, 0.0, 0.0, 0.0, 0.0, 0.0, 0.0, 0.0, 0.0, 0.0, 0.0, 0.0, 0.0, 0.0, 0.0, 0.0, 0.0, 0.0, 0.0, 0.0, 0.0, 0.0, 0.0, 0.0, 0.0, 0.0, 0.0, 0.0, 0.0, 0.0, 0.0, 0.0, 0.0, 0.0, 0.0, 0.0, 0.0, 0.0, 0.0, 0.0, 0.0, 0.0, 0.0, 0.0, 0.0, 0.0, 0.0, 0.0, 0.0, 0.0, 0.0, 0.0, 0.0, 0.0, 0.0, 0.0, 0.0, 0.0, 0.0, 0.0, 0.0, 0.0, 0.0, 0.0, 0.0, 0.0, 0.0, 0.0, 0.0, 0.0, 0.0, 0.0, 0.0, 0.0, 0.0, 0.0, 0.0, 0.0, 0.0, 0.0, 0.0, 0.0, 0.0, 0.0, 0.0, 0.0, 0.0, 0.0, 0.0, 0.0, 0.0, 0.0, 0.0, 0.0, 0.0, 0.0, 0.0, 0.0, 0.0, 0.0, 0.0, 0.0, 0.0, 0.0, 0.0, 0.0, 0.0, 0.0, 0.0, 0.0, 0.0, 0.0, 0.0, 0.0, 0.0, 0.0, 0.0, 0.0, 0.0, 0.0, 0.0, 0.0, 0.0, 0.0, 0.0, 0.0, 0.0, 0.0, 0.0, 0.0, 0.0, 0.0, 0.0, 0.0, 0.0, 0.0, 0.0, 0.0, 0.0, 0.0, 0.0, 0.0, 0.0, 0.0, 0.0, 0.0, 0.0, 0.0, 0.0, 0.0, 0.0, 0.0, 0.0, 0.0, 0.0, 0.0, 0.0, 0.0, 0.0, 0.0, 0.0, 0.0, 0.0, 0.0, 0.0, 0.0, 0.0, 0.0, 0.0, 0.0, 0.0, 0.0, 0.0, 0.0, 0.0, 0.0, 0.0, 0.0, 0.0, 0.0, 0.0, 0.0, 0.0, 0.0, 0.0, 0.0, 0.0, 0.0, 0.0, 0.0, 0.0, 0.0, 0.0, 0.0, 0.0, 0.0, 0.0, 0.0, 0.0, 0.0, 0.0, 0.0, 0.0, 0.0, 0.0, 0.0, 0.0, 0.0, 0.0, 0.0, 0.0, 0.0, 0.0, 0.0, 0.0, 0.0, 0.0, 0.0, 0.0, 0.0, 0.0, 0.0, 0.0, 0.0, 0.0, 0.0, 0.0, 0.0, 0.0, 0.0, 0.0, 0.0, 0.0, 0.0, 0.0, 0.0, 0.0, 0.0, 0.0, 0.0, 0.0, 0.0, 0.0, 0.0, 0.0, 0.0, 0.0, 0.0, 0.0, 0.0, 0.0, 0.0, 0.0, 0.0, 0.0, 0.0, 0.0, 0.0, 0.0, 0.0, 0.0, 0.0, 0.0, 0.0, 0.0, 0.0, 0.0, 0.0, 0.0, 0.0, 0.0, 0.0, 0.0, 0.0, 0.0, 0.0, 0.0, 0.0, 0.0, 0.0, 0.0, 0.0, 0.0, 0.0, 0.0, 0.0, 0.0, 0.0, 0.0, 0.0, 0.0, 0.0, 0.0, 0.0, 0.0, 0.0, 0.0, 0.0, 0.0, 0.0, 0.0, 0.0, 0.0, 0.0, 0.0, 0.0, 0.0, 0.0, 0.0, 0.0, 0.0, 0.0, 0.0, 0.0, 0.0, 0.0, 0.0, 0.0, 0.0, 0.0, 0.0, 0.0, 0.0, 0.0, 0.0, 0.0, 0.0, 0.0, 0.0, 0.0, 0.0, 0.0, 0.0, 0.0, 0.0, 0.0, 0.0, 0.0, 0.0, 0.0, 0.0, 0.0, 0.0, 0.0, 0.0, 0.0, 0.0, 0.0, 0.0, 0.0, 0.0, 0.0, 0.0, 0.0, 0.0, 0.0, 0.0, 0.0, 0.0, 0.0, 0.0, 0.0, 0.0, 0.0, 0.0, 0.0, 0.0, 0.0, 0.0, 0.0, 0.0, 0.0, 0.0, 0.0, 0.0, 0.0, 0.0, 0.0, 0.0, 0.0, 0.0, 0.0, 0.0, 0.0, 0.0, 0.0, 0.0, 0.0, 0.0, 0.0, 0.0, 0.0, 0.0, 0.0, 0.0, 0.0, 0.0, 0.0, 0.0, 0.0, 0.0, 0.0, 0.0, 0.0, 0.0, 0.0, 0.0, 0.0, 0.0, 0.0, 0.0, 0.0, 0.0, 0.0, 0.0, 0.0, 0.0, 0.0, 0.0, 0.0, 0.0, 0.0, 0.0, 0.0, 0.0, 0.0, 0.0, 0.0, 0.0, 0.0, 0.0, 0.0, 0.0, 0.0, 0.0, 0.0, 0.0, 0.0, 0.0, 0.0, 0.0, 0.0, 0.0, 0.0, 0.0, 0.0, 0.0, 0.0, 0.0, 0.0, 0.0, 0.0, 0.0, 0.0, 0.0, 0.0, 0.0, 0.0, 0.0, 0.0, 0.0, 0.0, 0.0, 0.0, 0.0, 0.0, 0.0, 0.0, 0.0, 0.0, 0.0, 0.0, 0.0, 0.0, 0.0, 0.0, 0.0, 0.0, 0.0, 0.0, 0.0, 0.0, 0.0, 0.0, 0.0, 0.0, 0.0, 0.0, 0.0, 0.0, 0.0, 0.0, 0.0, 0.0, 0.0, 0.0, 0.0, 0.0, 0.0, 0.0, 0.0, 0.0, 0.0, 0.0, 0.0, 0.0, 0.0, 0.0, 0.0, 0.0, 0.0, 0.0, 0.0, 0.0, 0.0, 0.0, 0.0, 0.0, 0.0, 0.0, 0.0, 0.0, 0.0, 0.0, 0.0, 0.0, 0.0, 0.0, 0.0, 0.0, 0.0, 0.0, 0.0, 0.0, 0.0, 0.0, 0.0, 0.0, 0.0, 0.0, 0.0, 0.0, 0.0, 0.0, 0.0, 0.0, 0.0, 0.0, 0.0, 0.0, 0.0, 0.0, 0.0, 0.0, 0.0, 0.0, 0.0, 0.0, 0.0, 0.0, 0.0, 0.0, 0.0, 0.0, 0.0, 0.0, 0.0, 0.0, 0.0, 0.0, 0.0])
me_cube_001.materials.append(mat_turret_blue)
me_cube_001.use_remesh_preserve_volume = False
me_cube_001.use_remesh_preserve_attributes = False
me_cube_001.use_mirror_vertex_groups = False
me_cube_001.update()
me_cylinder_002 = bpy.data.meshes.new('Cylinder.002')
me_cylinder_002.from_pydata([(0.3541, -0.5113, -0.1884), (0.3541, -0.3477, -0.1884), (0.2124, -0.2659, -0.1884), (0.07071, -0.3477, -0.1884), (0.07071, -0.5113, -0.1884), (0.2124, -0.5931, -0.1884), (0.6184, 0.05839, -0.1884), (0.4767, 0.1402, -0.1884), (0.335, 0.05839, -0.1884), (0.335, -0.1052, -0.1884), (0.4767, -0.187, -0.1884), (0.6184, -0.1052, -0.1884), (0.2572, 0.5721, -0.1884), (0.1155, 0.4903, -0.1884), (0.1155, 0.3267, -0.1884), (0.2572, 0.2449, -0.1884), (0.3989, 0.3267, -0.1884), (0.3989, 0.4903, -0.1884), (-0.3683, 0.5162, -0.1884), (-0.3683, 0.3526, -0.1884), (-0.2266, 0.2708, -0.1884), (-0.08494, 0.3526, -0.1884), (-0.08494, 0.5162, -0.1884), (-0.2266, 0.598, -0.1884), (-0.6326, -0.05351, -0.1884), (-0.4909, -0.1353, -0.1884), (-0.3492, -0.05351, -0.1884), (-0.3492, 0.1101, -0.1884), (-0.4909, 0.1919, -0.1884), (-0.6326, 0.1101, -0.1884), (-0.2714, -0.5672, -0.1884), (-0.1297, -0.4854, -0.1884), (-0.1297, -0.3218, -0.1884), (-0.2714, -0.24, -0.1884), (-0.4131, -0.3218, -0.1884), (-0.4131, -0.4854, -0.1884), (-0.2098, -0.1146, -0.1884), (-0.007118, -0.2316, -0.1884), (0.1955, -0.1146, -0.1884), (0.1955, 0.1194, -0.1884), (-0.007118, 0.2364, -0.1884), (-0.2098, 0.1194, -0.1884), (1.451e-08, 0.8286, -1.0), (1.451e-08, 0.8286, 1.0), (0.2061, 0.8025, -1.0), (0.2061, 0.8025, 1.0), (0.3992, 0.7261, -1.0), (0.3992, 0.7261, 1.0), (0.5672, 0.604, -1.0), (0.5672, 0.604, 1.0), (0.6996, 0.444, -1.0), (0.6996, 0.444, 1.0), (0.788, 0.256, -1.0), (0.788, 0.256, 1.0), (0.8269, 0.05203, -1.0), (0.8269, 0.05203, 1.0), (0.8139, -0.1553, -1.0), (0.8139, -0.1553, 1.0), (0.7497, -0.3528, -1.0), (0.7497, -0.3528, 1.0), (0.6384, -0.5282, -1.0), (0.6384, -0.5282, 1.0), (0.487, -0.6703, -1.0), (0.487, -0.6703, 1.0), (0.305, -0.7704, -1.0), (0.305, -0.7704, 1.0), (0.1038, -0.822, -1.0), (0.1038, -0.822, 1.0), (-0.1038, -0.822, -1.0), (-0.1038, -0.822, 1.0), (-0.305, -0.7704, -1.0), (-0.305, -0.7704, 1.0), (-0.487, -0.6703, -1.0), (-0.487, -0.6703, 1.0), (-0.6384, -0.5282, -1.0), (-0.6384, -0.5282, 1.0), (-0.7497, -0.3528, -1.0), (-0.7497, -0.3528, 1.0), (-0.8139, -0.1553, -1.0), (-0.8139, -0.1553, 1.0), (-0.8269, 0.05203, -1.0), (-0.8269, 0.05203, 1.0), (-0.788, 0.256, -1.0), (-0.788, 0.256, 1.0), (-0.6996, 0.444, -1.0), (-0.6996, 0.444, 1.0), (-0.5672, 0.604, -1.0), (-0.5672, 0.604, 1.0), (-0.3992, 0.7261, -1.0), (-0.3992, 0.7261, 1.0), (-0.2061, 0.8025, -1.0), (-0.2061, 0.8025, 1.0), (-0.2098, 0.1194, 1.0), (-0.007118, 0.2364, 1.0), (-0.007118, -0.2316, 1.0), (0.1955, -0.1146, 1.0), (-0.2098, -0.1146, 1.0), (0.1955, 0.1194, 1.0), (-0.4131, -0.4854, 1.0), (-0.4131, -0.3351, 1.0), (-0.4131, -0.3218, 1.0), (-0.1297, -0.4854, 1.0), (-0.1297, -0.4722, 1.0), (-0.1297, -0.3218, 1.0), (-0.2714, -0.5673, 1.0), (-0.2714, -0.24, 1.0), (-0.6326, 0.1101, 1.0), (-0.4909, 0.1919, 1.0), (-0.4916, 0.1915, 1.0), (-0.4909, -0.1353, 1.0), (-0.3492, -0.05351, 1.0), (-0.6326, -0.05351, 1.0), (-0.3492, 0.1101, 1.0), (-0.4892, 0.1909, 1.0), (-0.2266, 0.598, 1.0), (-0.08494, 0.5162, 1.0), (-0.3683, 0.3526, 1.0), (-0.2266, 0.2708, 1.0), (-0.3683, 0.5162, 1.0), (-0.08494, 0.3526, 1.0), (0.3989, 0.448, 1.0), (0.3989, 0.4903, 1.0), (0.3989, 0.3267, 1.0), (0.1155, 0.4903, 1.0), (0.1155, 0.3267, 1.0), (0.1155, 0.3921, 1.0), (0.2572, 0.5721, 1.0), (0.2572, 0.2449, 1.0), (0.6184, -0.1052, 1.0), (0.546, -0.147, 1.0), (0.4767, -0.187, 1.0), (0.4767, 0.1402, 1.0), (0.335, 0.05839, 1.0), (0.6184, 0.05839, 1.0), (0.335, -0.1052, 1.0), (0.3809, -0.1317, 1.0), (0.2124, -0.5931, 1.0), (0.07071, -0.5113, 1.0), (0.3541, -0.3477, 1.0), (0.2124, -0.2659, 1.0), (0.3541, -0.5113, 1.0), (0.07071, -0.3477, 1.0), (0.07071, -0.509, 1.0), (0.2888, -0.549, 1.0)], [], [(1, 2, 3, 4, 5, 0), (7, 8, 9, 10, 11, 6), (13, 14, 15, 16, 17, 12), (19, 20, 21, 22, 23, 18), (25, 26, 27, 28, 29, 24), (31, 32, 33, 34, 35, 30), (37, 38, 39, 40, 41, 36), (42, 43, 45, 44), (44, 45, 47, 46), (46, 47, 49, 48), (48, 49, 51, 50), (50, 51, 53, 52), (52, 53, 55, 54), (54, 55, 57, 56), (56, 57, 59, 58), (58, 59, 61, 60), (60, 61, 63, 62), (62, 63, 65, 64), (64, 65, 67, 66), (66, 67, 69, 68), (68, 69, 71, 70), (70, 71, 73, 72), (72, 73, 75, 74), (74, 75, 77, 76), (76, 77, 79, 78), (78, 79, 81, 80), (80, 81, 83, 82), (82, 83, 85, 84), (84, 85, 87, 86), (86, 87, 89, 88), (45, 43, 91, 89, 87, 85, 118, 114, 115, 119, 125, 123, 126, 121, 120, 51, 49, 47), (88, 89, 91, 90), (90, 91, 43, 42), (42, 44, 46, 48, 50, 52, 54, 56, 58, 60, 62, 64, 66, 68, 70, 72, 74, 76, 78, 80, 82, 84, 86, 88, 90), (97, 39, 38, 95), (57, 129, 130, 135, 95, 94, 96, 92, 113, 112, 110, 109, 111, 106, 108, 83, 81, 79, 77, 99, 100, 105, 103, 102, 142, 141, 139, 138, 140, 143, 61, 59), (95, 38, 37, 94), (94, 37, 36, 96), (96, 36, 41, 92), (93, 40, 39, 97), (92, 41, 40, 93), (105, 33, 32, 103), (61, 143, 136, 137, 142, 102, 101, 104, 98, 99, 77, 75, 73, 71, 69, 67, 65, 63), (103, 32, 31, 101, 102), (101, 31, 30, 104), (104, 30, 35, 98), (100, 34, 33, 105), (98, 35, 34, 100, 99), (112, 27, 26, 110), (110, 26, 25, 109), (109, 25, 24, 111), (111, 24, 29, 106), (107, 28, 27, 112, 113), (106, 29, 28, 107, 108), (119, 21, 20, 117), (117, 20, 19, 116), (116, 19, 18, 118), (118, 18, 23, 114), (51, 120, 122, 127, 124, 125, 119, 117, 116, 118, 85, 83, 108, 107, 113, 92, 93, 97, 95, 135, 134, 132, 131, 133, 128, 129, 57, 55, 53), (115, 22, 21, 119), (114, 23, 22, 115), (127, 15, 14, 124), (124, 14, 13, 123, 125), (123, 13, 12, 126), (126, 12, 17, 121), (122, 16, 15, 127), (121, 17, 16, 122, 120), (134, 9, 8, 132), (132, 8, 7, 131), (131, 7, 6, 133), (133, 6, 11, 128), (130, 10, 9, 134, 135), (128, 11, 10, 130, 129), (141, 3, 2, 139), (139, 2, 1, 138), (138, 1, 0, 140), (140, 0, 5, 136, 143), (137, 4, 3, 141, 142), (136, 5, 4, 137)])
_uv = me_cylinder_002.uv_layers.new(name='UVMap')
_uv.uv.foreach_set('vector', [5.24, -3.103, 4.679, -3.426, 4.679, -4.074, 5.24, -4.397, 5.8, -4.074, 5.8, -3.426, 8.603, -3.103, 8.042, -3.426, 8.042, -4.074, 8.603, -4.397, 9.163, -4.074, 9.163, -3.426, 4.119, -3.103, 3.558, -3.426, 3.558, -4.074, 4.119, -4.397, 4.679, -4.074, 4.679, -3.426, 6.921, -4.074, 7.482, -4.397, 8.042, -4.074, 8.042, -3.426, 7.482, -3.103, 6.921, -3.426, 9.457, 9.991, 8.897, 9.668, 8.897, 9.02, 9.457, 8.697, 10.02, 9.02, 10.02, 9.668, 6.921, -4.074, 6.921, -3.426, 6.361, -3.103, 5.8, -3.426, 5.8, -4.074, 6.361, -4.397, 10.5, 8.234, 9.698, 8.697, 8.897, 8.234, 8.897, 7.308, 9.698, 6.846, 10.5, 7.308, -5.671, 5.355, -5.671, -2.556, -5.013, -2.556, -5.013, 5.355, -5.013, 5.355, -5.013, -2.556, -4.498, -2.556, -4.498, 5.355, 4.453, 5.355, 4.453, -2.556, 5.044, -2.556, 5.044, 5.355, 5.044, 5.355, 5.044, -2.556, 5.759, -2.556, 5.759, 5.355, 5.759, 5.355, 5.759, -2.556, 6.552, -2.556, 6.552, 5.355, 6.552, 5.355, 6.552, -2.556, 7.374, -2.556, 7.374, 5.355, 7.374, 5.355, 7.374, -2.556, 8.172, -2.556, 8.172, 5.355, 8.172, 5.355, 8.172, -2.556, 8.897, -2.556, 8.897, 5.355, -4.498, 5.355, -4.498, -2.556, -3.816, -2.556, -3.816, 5.355, -3.816, 5.355, -3.816, -2.556, -3.041, -2.556, -3.041, 5.355, -3.041, 5.355, -3.041, -2.556, -2.223, -2.556, -2.223, 5.355, -2.223, 5.355, -2.223, -2.556, -1.412, -2.556, -1.412, 5.355, -1.412, 5.355, -1.412, -2.556, -0.6602, -2.556, -0.6602, 5.355, -0.6602, 5.355, -0.6602, -2.556, -0.01417, -2.556, -0.01417, 5.355, 4.453, -2.556, 4.453, 5.355, 3.745, 5.355, 3.745, -2.556, 3.745, -2.556, 3.745, 5.355, 2.956, 5.355, 2.956, -2.556, 2.956, -2.556, 2.956, 5.355, 2.135, 5.355, 2.135, -2.556, 2.135, -2.556, 2.135, 5.355, 1.333, 5.355, 1.333, -2.556, 1.333, -2.556, 1.333, 5.355, 0.6014, 5.355, 0.6014, -2.556, 0.6014, -2.556, 0.6014, 5.355, -0.01417, 5.355, -0.01417, -2.556, -9.5, 5.355, -9.5, -2.556, -8.829, -2.556, -8.829, 5.355, -8.829, 5.355, -8.829, -2.556, -8.061, -2.556, -8.061, 5.355, -8.061, 5.355, -8.061, -2.556, -7.245, -2.556, -7.245, 5.355, -9.397, -6.642, -9.095, -7.406, -8.612, -8.071, -7.979, -8.594, -7.235, -8.944, -6.428, -9.098, -7.31, -8.088, -7.863, -7.752, -7.85, -7.105, -7.283, -6.793, -7.802, -6.174, -8.142, -6.361, -8.696, -6.026, -8.682, -5.379, -8.535, -5.298, -9.095, -4.248, -9.397, -5.012, -9.5, -5.827, -7.245, 5.355, -7.245, -2.556, -6.431, -2.556, -6.431, 5.355, -6.431, 5.355, -6.431, -2.556, -5.671, -2.556, -5.671, 5.355, -1.45, -8.594, -0.7062, -8.944, 0.1008, -9.098, 0.9207, -9.047, 1.702, -8.793, 2.396, -8.352, 2.958, -7.754, 3.354, -7.034, 3.558, -6.238, 3.558, -5.416, 3.354, -4.621, 2.958, -3.901, 2.396, -3.302, 1.702, -2.862, 0.9207, -2.608, 0.1008, -2.556, -0.7062, -2.71, -1.45, -3.06, -2.083, -3.584, -2.566, -4.248, -2.868, -5.012, -2.971, -5.827, -2.868, -6.642, -2.566, -7.406, -2.083, -8.071, 4.365, -4.397, 4.365, -9.098, 5.161, -9.098, 5.161, -4.397, -7.235, -2.71, -6.754, -3.654, -6.483, -3.818, -6.492, -4.256, -6.198, -4.931, -5.406, -5.411, -5.426, -6.336, -6.237, -6.782, -5.952, -7.887, -5.939, -7.248, -5.372, -6.936, -4.818, -7.271, -4.831, -7.918, -5.399, -8.23, -5.95, -7.896, -5.608, -9.047, -4.827, -8.793, -4.133, -8.352, -3.571, -7.754, -4.274, -6.621, -4.32, -6.646, -4.873, -6.311, -4.86, -5.664, -4.339, -5.377, -4.593, -4.612, -5.152, -4.92, -5.706, -4.584, -5.692, -3.937, -5.125, -3.625, -4.87, -3.78, -5.608, -2.608, -6.428, -2.556, 2.232, 5.355, 2.232, 10.06, 1.307, 10.06, 1.307, 5.355, 5.161, -4.397, 5.161, -9.098, 5.757, -9.098, 5.757, -4.397, 5.757, -4.397, 5.757, -9.098, 6.668, -9.098, 6.668, -4.397, 3.558, -4.397, 3.558, -9.098, 4.365, -9.098, 4.365, -4.397, 2.232, 10.06, 2.232, 5.355, 3.152, 5.355, 3.152, 10.06, -7.258, 5.355, -7.258, 10.06, -7.822, 10.06, -7.822, 5.355, -5.608, -2.608, -4.87, -3.78, -4.571, -3.961, -4.585, -4.608, -4.593, -4.612, -4.339, -5.377, -4.293, -5.352, -3.739, -5.687, -3.753, -6.334, -4.274, -6.621, -3.571, -7.754, -3.175, -7.034, -2.971, -6.238, -2.971, -5.416, -3.175, -4.621, -3.571, -3.901, -4.133, -3.302, -4.827, -2.862, -7.822, 5.355, -7.822, 10.06, -8.379, 10.06, -8.379, 5.355, -8.334, 5.355, 8.91, -4.397, 8.91, -9.098, 9.557, -9.098, 9.557, -4.397, -5.016, 10.06, -5.016, 5.355, -4.6, 5.355, -4.6, 10.06, 10.19, -2.556, 10.19, 2.145, 9.544, 2.145, 9.544, -2.556, -4.6, 10.06, -4.6, 5.355, -3.963, 5.355, -3.963, 10.06, -4.014, 10.06, -8.936, 10.06, -8.936, 5.355, -8.379, 5.355, -8.379, 10.06, 4.447, 5.355, 4.447, 10.06, 3.799, 10.06, 3.799, 5.355, -1.855, 10.06, -1.855, 5.355, -1.438, 5.355, -1.438, 10.06, -1.438, 10.06, -1.438, 5.355, -0.8011, 5.355, -0.8011, 10.06, -9.5, 10.06, -9.5, 5.355, -8.936, 5.355, -8.936, 10.06, -9.493, 10.06, 6.386, 5.355, 6.386, 10.06, 5.743, 10.06, 5.743, 5.355, 5.746, 5.355, 5.1, 5.355, 5.1, 10.06, 4.453, 10.06, 4.453, 5.355, 1.307, 5.355, 1.307, 10.06, 0.89, 10.06, 0.89, 5.355, 0.89, 5.355, 0.89, 10.06, 0.2527, 10.06, 0.2527, 5.355, 7.03, 5.355, 7.03, 10.06, 6.386, 10.06, 6.386, 5.355, -9.095, -4.248, -8.535, -5.298, -8.115, -5.067, -7.562, -5.402, -7.575, -6.049, -7.802, -6.174, -7.283, -6.793, -6.729, -7.129, -6.743, -7.776, -7.31, -8.088, -6.428, -9.098, -5.608, -9.047, -5.95, -7.896, -5.952, -7.895, -5.952, -7.887, -6.237, -6.782, -7.029, -6.302, -7.009, -5.377, -6.198, -4.931, -6.492, -4.256, -6.496, -4.465, -7.063, -4.777, -7.617, -4.442, -7.603, -3.795, -7.036, -3.483, -6.754, -3.654, -7.235, -2.71, -7.979, -3.06, -8.612, -3.584, -5.573, 10.06, -5.573, 5.355, -5.016, 5.355, -5.016, 10.06, -6.137, 10.06, -6.137, 5.355, -5.573, 5.355, -5.573, 10.06, -3.963, 10.06, -3.963, 5.355, -3.546, 5.355, -3.546, 10.06, -3.546, 10.06, -3.546, 5.355, -2.909, 5.355, -2.909, 10.06, -3.291, 10.06, 5.743, 5.355, 5.743, 10.06, 5.1, 10.06, 5.1, 5.355, -7.258, 10.06, -7.258, 5.355, -6.694, 5.355, -6.694, 10.06, 3.152, 10.06, 3.152, 5.355, 3.799, 5.355, 3.799, 10.06, -6.694, 10.06, -6.694, 5.355, -6.137, 5.355, -6.137, 10.06, -6.55, 10.06, -0.1639, 5.355, -0.1639, 10.06, -0.8011, 10.06, -0.8011, 5.355, 8.316, 5.355, 8.316, 10.06, 7.673, 10.06, 7.673, 5.355, 6.668, -4.397, 6.668, -9.098, 7.233, -9.098, 7.233, -4.397, 7.233, -4.397, 7.233, -9.098, 7.789, -9.098, 7.789, -4.397, 0.2527, 5.355, 0.2527, 10.06, -0.1639, 10.06, -0.1639, 5.355, -0.02895, 5.355, 9.544, -2.556, 9.544, 2.145, 8.897, 2.145, 8.897, -2.556, 9.213, -2.556, 7.673, 5.355, 7.673, 10.06, 7.03, 10.06, 7.03, 5.355, 8.91, -9.098, 8.91, -4.397, 8.346, -4.397, 8.346, -9.098, 8.346, -9.098, 8.346, -4.397, 7.789, -4.397, 7.789, -9.098, 9.544, 2.145, 9.544, 6.846, 8.897, 6.846, 8.897, 2.145, 9.246, 2.145, -2.492, 10.06, -2.492, 5.355, -1.855, 5.355, -1.855, 10.06, -2.483, 10.06, -2.909, 10.06, -2.909, 5.355, -2.492, 5.355, -2.492, 10.06])
me_cylinder_002.materials.append(mat_turret_blue)
me_cylinder_002.use_remesh_preserve_volume = False
me_cylinder_002.use_remesh_preserve_attributes = False
me_cylinder_002.use_mirror_vertex_groups = False
me_cylinder_002.update()
me_cylinder_003 = bpy.data.meshes.new('Cylinder.003')
me_cylinder_003.from_pydata([(0.0, 1.0, -1.0), (0.0, 1.0, 1.0), (0.5, 0.866, -1.0), (0.5, 0.866, 1.0), (0.866, 0.5, -1.0), (0.866, 0.5, 1.0), (1.0, -4.371e-08, -1.0), (1.0, -4.371e-08, 1.0), (0.866, -0.5, -1.0), (0.866, -0.5, 1.0), (0.5, -0.866, -1.0), (0.5, -0.866, 1.0), (1.51e-07, -1.0, -1.0), (1.51e-07, -1.0, 1.0), (-0.5, -0.866, -1.0), (-0.5, -0.866, 1.0), (-0.866, -0.5, -1.0), (-0.866, -0.5, 1.0), (-1.0, -4.649e-07, -1.0), (-1.0, -4.649e-07, 1.0), (-0.866, 0.5, -1.0), (-0.866, 0.5, 1.0), (-0.5, 0.866, -1.0), (-0.5, 0.866, 1.0)], [], [(0, 1, 3, 2), (2, 3, 5, 4), (4, 5, 7, 6), (6, 7, 9, 8), (8, 9, 11, 10), (10, 11, 13, 12), (12, 13, 15, 14), (14, 15, 17, 16), (16, 17, 19, 18), (18, 19, 21, 20), (3, 1, 23, 21, 19, 17, 15, 13, 11, 9, 7, 5), (20, 21, 23, 22), (22, 23, 1, 0), (0, 2, 4, 6, 8, 10, 12, 14, 16, 18, 20, 22)])
_uv = me_cylinder_003.uv_layers.new(name='UVMap')
_uv.uv.foreach_set('vector', [-0.4808, 7.958, -0.4808, 0.3789, 1.481, 0.3789, 1.481, 7.958, 1.481, 7.958, 1.481, 0.3789, 3.179, 0.3789, 3.179, 7.958, 3.179, 7.958, 3.179, 0.3789, 4.16, 0.3789, 4.16, 7.958, 4.16, 0.3789, 4.16, -7.2, 5.141, -7.2, 5.141, 0.3789, 5.141, 0.3789, 5.141, -7.2, 6.84, -7.2, 6.84, 0.3789, 6.84, 0.3789, 6.84, -7.2, 8.801, -7.2, 8.801, 0.3789, 8.801, 0.3789, 8.801, -7.2, 10.5, -7.2, 10.5, 0.3789, 4.16, -7.2, 4.16, 0.3789, 3.179, 0.3789, 3.179, -7.2, 3.179, -7.2, 3.179, 0.3789, 1.481, 0.3789, 1.481, -7.2, 1.481, -7.2, 1.481, 0.3789, -0.4808, 0.3789, -0.4808, -7.2, -8.519, 6.46, -9.5, 4.762, -9.5, 2.8, -8.519, 1.101, -6.821, 0.1207, -4.859, 0.1207, -3.16, 1.101, -2.179, 2.8, -2.179, 4.762, -3.16, 6.46, -4.859, 7.441, -6.821, 7.441, -0.4808, -7.2, -0.4808, 0.3789, -2.179, 0.3789, -2.179, -7.2, -2.179, 7.958, -2.179, 0.3789, -0.4808, 0.3789, -0.4808, 7.958, -4.859, -7.2, -3.16, -6.219, -2.179, -4.52, -2.179, -2.559, -3.16, -0.8601, -4.859, 0.1207, -6.821, 0.1207, -8.519, -0.8601, -9.5, -2.559, -9.5, -4.52, -8.519, -6.219, -6.821, -7.2])
me_cylinder_003.materials.append(mat_turret_blue)
me_cylinder_003.use_remesh_preserve_volume = False
me_cylinder_003.use_remesh_preserve_attributes = False
me_cylinder_003.use_mirror_vertex_groups = False
me_cylinder_003.update()
me_cylinder_005 = bpy.data.meshes.new('Cylinder.005')
me_cylinder_005.from_pydata([(0.0, 1.0, -1.0), (0.03163, 1.022, 1.022), (0.5, 0.866, -1.0), (0.5499, 0.6481, 1.035), (0.866, 0.5, -1.0), (0.988, 0.3764, 0.9528), (1.0, -4.371e-08, -1.0), (0.8832, 0.1531, 0.9791), (0.866, -0.5, -1.0), (0.7344, -0.397, 0.9087), (0.5, -0.866, -1.0), (0.3701, -0.933, 1.139), (1.51e-07, -1.0, -1.0), (-0.09872, -0.9719, 0.8448), (-0.5, -0.866, -1.0), (-0.522, -0.848, 1.003), (-0.866, -0.5, -1.0), (-0.8265, -0.5433, 1.136), (-1.0, -4.649e-07, -1.0), (-1.002, 0.03783, 0.9809), (-0.866, 0.5, -1.0), (-0.8075, 0.269, 0.9692), (-0.5, 0.866, -1.0), (-0.483, 0.8594, 0.9723)], [], [(0, 1, 3, 2), (2, 3, 5, 4), (4, 5, 7, 6), (6, 7, 9, 8), (8, 9, 11, 10), (10, 11, 13, 12), (12, 13, 15, 14), (14, 15, 17, 16), (16, 17, 19, 18), (18, 19, 21, 20), (3, 1, 23, 21, 19, 17, 15, 13, 11, 9, 7, 5), (20, 21, 23, 22), (22, 23, 1, 0), (0, 2, 4, 6, 8, 10, 12, 14, 16, 18, 20, 22)])
_uv = me_cylinder_005.uv_layers.new(name='UVMap')
_uv.uv.foreach_set('vector', [-0.4808, 7.958, -0.4808, 0.3789, 1.481, 0.3789, 1.481, 7.958, 1.481, 7.958, 1.481, 0.3789, 3.179, 0.3789, 3.179, 7.958, 3.179, 7.958, 3.179, 0.3789, 4.16, 0.3789, 4.16, 7.958, 4.16, 0.3789, 4.16, -7.2, 5.141, -7.2, 5.141, 0.3789, 5.141, 0.3789, 5.141, -7.2, 6.84, -7.2, 6.84, 0.3789, 6.84, 0.3789, 6.84, -7.2, 8.801, -7.2, 8.801, 0.3789, 8.801, 0.3789, 8.801, -7.2, 10.5, -7.2, 10.5, 0.3789, 4.16, -7.2, 4.16, 0.3789, 3.179, 0.3789, 3.179, -7.2, 3.179, -7.2, 3.179, 0.3789, 1.481, 0.3789, 1.481, -7.2, 1.481, -7.2, 1.481, 0.3789, -0.4808, 0.3789, -0.4808, -7.2, -8.519, 6.46, -9.5, 4.762, -9.5, 2.8, -8.519, 1.101, -6.821, 0.1207, -4.859, 0.1207, -3.16, 1.101, -2.179, 2.8, -2.179, 4.762, -3.16, 6.46, -4.859, 7.441, -6.821, 7.441, -0.4808, -7.2, -0.4808, 0.3789, -2.179, 0.3789, -2.179, -7.2, -2.179, 7.958, -2.179, 0.3789, -0.4808, 0.3789, -0.4808, 7.958, -4.859, -7.2, -3.16, -6.219, -2.179, -4.52, -2.179, -2.559, -3.16, -0.8601, -4.859, 0.1207, -6.821, 0.1207, -8.519, -0.8601, -9.5, -2.559, -9.5, -4.52, -8.519, -6.219, -6.821, -7.2])
me_cylinder_005.materials.append(mat_turret_blue)
me_cylinder_005.use_remesh_preserve_volume = False
me_cylinder_005.use_remesh_preserve_attributes = False
me_cylinder_005.use_mirror_vertex_groups = False
me_cylinder_005.update()
me_cylinder = bpy.data.meshes.new('Cylinder')
me_cylinder.from_pydata([(0.0, 1.0, -1.0), (0.0, 1.0, 1.0), (0.3827, 0.9239, -1.0), (0.3827, 0.9239, 1.0), (0.7071, 0.7071, -1.0), (0.7071, 0.7071, 1.0), (0.9239, 0.3827, -1.0), (0.9239, 0.3827, 1.0), (1.0, -4.371e-08, -1.0), (1.0, -4.371e-08, 1.0), (0.9239, -0.3827, -1.0), (0.9239, -0.3827, 1.0), (0.7071, -0.7071, -1.0), (0.7071, -0.7071, 1.0), (0.3827, -0.9239, -1.0), (0.3827, -0.9239, 1.0), (1.51e-07, -1.0, -1.0), (1.51e-07, -1.0, 1.0), (-0.3827, -0.9239, -1.0), (-0.3827, -0.9239, 1.0), (-0.7071, -0.7071, -1.0), (-0.7071, -0.7071, 1.0), (-0.9239, -0.3827, -1.0), (-0.9239, -0.3827, 1.0), (-1.0, 1.192e-08, -1.0), (-1.0, 1.192e-08, 1.0), (-0.9239, 0.3827, -1.0), (-0.9239, 0.3827, 1.0), (-0.7071, 0.7071, -1.0), (-0.7071, 0.7071, 1.0), (-0.3827, 0.9239, -1.0), (-0.3827, 0.9239, 1.0)], [], [(0, 1, 3, 2), (2, 3, 5, 4), (4, 5, 7, 6), (6, 7, 9, 8), (8, 9, 11, 10), (10, 11, 13, 12), (12, 13, 15, 14), (14, 15, 17, 16), (16, 17, 19, 18), (18, 19, 21, 20), (20, 21, 23, 22), (22, 23, 25, 24), (24, 25, 27, 26), (26, 27, 29, 28), (3, 1, 31, 29, 27, 25, 23, 21, 19, 17, 15, 13, 11, 9, 7, 5), (28, 29, 31, 30), (30, 31, 1, 0), (0, 2, 4, 6, 8, 10, 12, 14, 16, 18, 20, 22, 24, 26, 28, 30)])
me_cylinder.use_remesh_preserve_volume = False
me_cylinder.use_remesh_preserve_attributes = False
me_cylinder.use_mirror_vertex_groups = False
me_cylinder.update()
me_cube = bpy.data.meshes.new('Cube')
me_cube.from_pydata([(1.119, 1.0, -1.125), (1.119, -1.0, -1.125), (-1.119, -1.0, -1.125), (-1.119, 1.0, -1.125), (0.8679, 0.8678, -1.058), (0.8678, -0.8679, -1.058), (-0.8679, -0.8678, -1.058), (-0.8678, 0.8678, -1.058), (2.833e-07, 1.394, -1.125), (4.299e-09, -1.394, -1.125), (2.767e-07, 1.21, -1.058), (-6.611e-07, -1.21, -1.058), (1.56, -7.136e-08, -1.125), (-1.56, 4.273e-07, -1.125), (1.21, -6.686e-07, -1.058), (-1.21, 1.97e-07, -1.058), (1.605, -1.013e-07, -1.321), (1.151, -1.151, -1.321), (2.926e-07, 1.605, -1.321), (-1.151, 1.151, -1.321), (5.537e-09, -1.605, -1.321), (-1.151, -1.151, -1.321), (-1.605, 4.728e-07, -1.321), (1.151, 1.151, -1.321), (-1.536, 0.2006, -1.125), (-1.192, 0.2006, -1.058), (-1.58, 0.2006, -1.321), (1.536, 0.2006, -1.125), (1.192, 0.2006, -1.058), (1.58, 0.2006, -1.321), (1.533, -0.2071, -1.125), (1.189, -0.2071, -1.058), (-1.533, -0.2071, -1.125), (-1.189, -0.2071, -1.058), (1.577, -0.2071, -1.321), (-1.577, -0.2071, -1.321), (0.1644, 1.394, -1.125), (0.1644, -1.394, -1.125), (0.1644, 1.21, -1.058), (0.1644, -1.21, -1.058), (0.1644, 1.605, -1.321), (0.1644, -1.605, -1.321), (-0.1647, 1.394, -1.125), (-0.1647, -1.394, -1.125), (-0.1647, 1.21, -1.058), (-0.1647, -1.21, -1.058), (-0.1647, -1.605, -1.321), (-0.1647, 1.605, -1.321), (0.1837, 1.558, -1.145), (4.668e-06, 1.558, -1.145), (0.1837, -1.557, -1.145), (4.356e-06, -1.557, -1.145), (1.716, 0.2241, -1.145), (1.743, 0.0001254, -1.145), (-1.712, -0.2312, -1.145), (-1.743, 0.000126, -1.145), (0.1837, 1.793, -1.316), (4.678e-06, 1.793, -1.316), (0.1837, -1.793, -1.316), (4.358e-06, -1.793, -1.316), (1.93, 0.2241, -1.316), (1.96, 0.0001254, -1.316), (-1.926, -0.2312, -1.316), (-1.96, 0.000126, -1.316), (-1.716, 0.2241, -1.145), (-1.93, 0.2241, -1.316), (1.712, -0.2312, -1.145), (1.926, -0.2312, -1.316), (-0.1839, 1.558, -1.145), (-0.1839, -1.557, -1.145), (-0.1839, -1.793, -1.316), (-0.1839, 1.793, -1.316), (1.15, -0.2003, -1.187), (0.8391, -0.8392, -1.187), (-0.1592, 1.17, -1.187), (-0.8391, 0.8391, -1.187), (-0.1592, -1.17, -1.187), (-0.8391, -0.8392, -1.187), (-1.152, 0.1939, -1.187), (0.159, 1.17, -1.187), (-1.215e-06, 1.17, -1.187), (0.159, -1.17, -1.187), (-2.121e-06, -1.17, -1.187), (-1.735e-06, -0.2003, -1.187), (1.152, 0.1939, -1.187), (1.17, -4.43e-05, -1.187), (-1.15, -0.2003, -1.187), (-1.17, -4.346e-05, -1.187), (-1.432e-06, 0.1939, -1.187), (-1.629e-06, -4.383e-05, -1.187), (0.159, -1.286e-05, -1.187), (-0.1592, 9.586e-06, -1.187), (0.8391, 0.8391, -1.187), (-0.1592, 0.2087, -1.187), (0.159, 0.2025, -1.187), (0.159, -0.2091, -1.187), (-0.1592, -0.2155, -1.187)], [], [(29, 26, 19, 47, 18, 40, 23), (39, 5, 73, 81), (30, 31, 5, 1), (43, 45, 6, 2), (24, 25, 7, 3), (44, 42, 3, 7), (38, 36, 8, 10), (37, 39, 11, 9), (15, 33, 86, 87), (30, 1, 17, 34), (47, 42, 68, 71), (25, 15, 87, 78), (32, 33, 15, 13), (27, 28, 14, 12), (5, 31, 72, 73), (24, 3, 19, 26), (20, 41, 58, 59), (43, 2, 21, 46), (36, 0, 23, 40), (29, 27, 52, 60), (41, 37, 50, 58), (40, 18, 57, 56), (11, 39, 81, 82), (0, 4, 28, 27), (4, 38, 79, 92), (0, 27, 29, 23), (13, 15, 25, 24), (34, 35, 22, 26, 29, 16), (20, 46, 21, 35, 34, 17, 41), (2, 32, 35, 21), (2, 6, 33, 32), (26, 22, 63, 65), (31, 14, 85, 72), (12, 14, 31, 30), (14, 28, 84, 85), (38, 10, 80, 79), (28, 4, 92, 84), (36, 40, 56, 48), (1, 37, 41, 17), (7, 25, 78, 75), (45, 11, 82, 76), (1, 5, 39, 37), (4, 0, 36, 38), (33, 6, 77, 86), (6, 45, 76, 77), (3, 42, 47, 19), (30, 34, 67, 66), (10, 44, 74, 80), (10, 8, 42, 44), (9, 11, 45, 43), (44, 7, 75, 74), (52, 53, 61, 60), (50, 51, 59, 58), (68, 49, 57, 71), (54, 55, 63, 62), (55, 64, 65, 63), (53, 66, 67, 61), (49, 48, 56, 57), (51, 69, 70, 59), (34, 16, 61, 67), (46, 20, 59, 70), (16, 29, 60, 61), (8, 36, 48, 49), (43, 46, 70, 69), (18, 47, 71, 57), (27, 12, 53, 52), (22, 35, 62, 63), (37, 9, 51, 50), (32, 13, 55, 54), (12, 30, 66, 53), (24, 26, 65, 64), (35, 32, 54, 62), (13, 24, 64, 55), (42, 8, 49, 68), (9, 43, 69, 51), (96, 86, 77, 76), (95, 83, 82, 81), (94, 88, 89, 90), (93, 78, 87, 91), (74, 75, 78, 93), (79, 80, 88, 94), (90, 89, 83, 95), (91, 87, 86, 96), (85, 90, 95, 72), (92, 79, 94, 84), (84, 94, 90, 85), (72, 95, 81, 73), (89, 91, 96, 83), (80, 74, 93, 88), (88, 93, 91, 89), (83, 96, 76, 82)])
_uv = me_cube.uv_layers.new(name='UVMap')
_uv.uv.foreach_set('vector', [-4.083, 1.919, -0.486, -7.201, 1.122, -5.699, 1.122, -3.498, 1.122, -1.297, -0.3804, 0.3106, -1.883, 1.919, 5.567, 1.287, 5.811, 0.02483, 5.811, 0.02483, 5.567, 1.287, 9.102, 4.373, 10.26, 4.19, 10.5, 5.83, 9.383, 6.264, 4.413, 4.373, 5.567, 4.19, 5.811, 5.83, 4.694, 6.264, -1.52, 6.988, -0.366, 6.804, -0.122, 8.445, -1.239, 8.878, -5.055, 3.901, -6.209, 3.643, -5.928, 2.189, -4.811, 2.639, -5.055, 6.804, -6.209, 6.988, -6.491, 5.097, -5.299, 5.163, 4.413, 1.029, 5.567, 1.287, 5.323, 2.549, 4.131, 2.483, -0.6101, 5.163, -0.366, 3.901, -0.366, 3.901, -0.6101, 5.163, 9.102, 4.373, 9.383, 6.264, 6.458, 7.005, 6.135, 4.829, -9.176, 3.592, -6.209, 3.643, -6.209, 3.643, -9.176, 3.592, -0.366, 6.804, -0.6101, 5.163, -0.6101, 5.163, -0.366, 6.804, -1.52, 3.643, -0.366, 3.901, -0.6101, 5.163, -1.802, 5.097, 9.102, 1.029, 10.26, 1.287, 10.01, 2.549, 8.82, 2.483, 10.5, 5.83, 10.26, 4.19, 10.26, 4.19, 10.5, 5.83, -1.52, 6.988, -1.239, 8.878, -4.164, 9.62, -4.487, 7.443, -9.5, -5.487, -9.5, -3.287, -9.5, -3.287, -9.5, -5.487, 4.413, 4.373, 4.694, 6.264, 1.769, 7.005, 1.446, 4.829, -6.209, 6.988, -5.928, 8.878, -8.853, 9.62, -9.176, 7.443, 6.135, 0.9782, 9.102, 1.029, 9.102, 1.029, 6.135, 0.9782, 1.446, 0.9782, 4.413, 1.029, 4.413, 1.029, 1.446, 0.9782, -0.3804, 0.3106, 1.122, -1.297, 1.122, -1.297, -0.3804, 0.3106, 5.323, 2.549, 5.567, 1.287, 5.567, 1.287, 5.323, 2.549, 9.383, -0.4254, 10.5, 0.02483, 10.26, 1.287, 9.102, 1.029, -4.811, 8.445, -5.055, 6.804, -5.055, 6.804, -4.811, 8.445, 9.383, -0.4254, 9.102, 1.029, 6.135, 0.9782, 6.458, -0.6956, -1.802, 5.097, -0.6101, 5.163, -0.366, 6.804, -1.52, 6.988, -7.892, 0.4162, -4.295, -8.703, -2.094, -8.703, -0.486, -7.201, -4.083, 1.919, -6.284, 1.919, -9.5, -5.487, -7.998, -7.095, -6.495, -8.703, -4.295, -8.703, -7.892, 0.4162, -9.5, -1.086, -9.5, -3.287, -1.239, 2.189, -1.52, 3.643, -4.487, 3.592, -4.164, 1.919, -1.239, 2.189, -0.122, 2.639, -0.366, 3.901, -1.52, 3.643, -0.486, -7.201, -2.094, -8.703, -2.094, -8.703, -0.486, -7.201, 10.26, 4.19, 10.01, 2.549, 10.01, 2.549, 10.26, 4.19, 8.82, 2.483, 10.01, 2.549, 10.26, 4.19, 9.102, 4.373, 10.01, 2.549, 10.26, 1.287, 10.26, 1.287, 10.01, 2.549, -5.055, 6.804, -5.299, 5.163, -5.299, 5.163, -5.055, 6.804, 10.26, 1.287, 10.5, 0.02483, 10.5, 0.02483, 10.26, 1.287, -6.209, 6.988, -9.176, 7.443, -9.176, 7.443, -6.209, 6.988, 4.694, -0.4254, 4.413, 1.029, 1.446, 0.9782, 1.769, -0.6956, -0.122, 8.445, -0.366, 6.804, -0.366, 6.804, -0.122, 8.445, 5.567, 4.19, 5.323, 2.549, 5.323, 2.549, 5.567, 4.19, 4.694, -0.4254, 5.811, 0.02483, 5.567, 1.287, 4.413, 1.029, -4.811, 8.445, -5.928, 8.878, -6.209, 6.988, -5.055, 6.804, -0.366, 3.901, -0.122, 2.639, -0.122, 2.639, -0.366, 3.901, 5.811, 5.83, 5.567, 4.19, 5.567, 4.19, 5.811, 5.83, -5.928, 2.189, -6.209, 3.643, -9.176, 3.592, -8.853, 1.919, 9.102, 4.373, 6.135, 4.829, 6.135, 4.829, 9.102, 4.373, -5.299, 5.163, -5.055, 3.901, -5.055, 3.901, -5.299, 5.163, -5.299, 5.163, -6.491, 5.097, -6.209, 3.643, -5.055, 3.901, 4.131, 2.483, 5.323, 2.549, 5.567, 4.19, 4.413, 4.373, -5.055, 3.901, -4.811, 2.639, -4.811, 2.639, -5.055, 3.901, 9.102, 1.029, 8.82, 2.483, 5.811, 2.652, 6.135, 0.9782, 4.413, 1.029, 4.131, 2.483, 1.122, 2.652, 1.446, 0.9782, -6.209, 3.643, -6.491, 5.097, -9.5, 5.266, -9.176, 3.592, -1.52, 3.643, -1.802, 5.097, -4.811, 5.266, -4.487, 3.592, -1.802, 5.097, -1.52, 6.988, -4.487, 7.443, -4.811, 5.266, 8.82, 2.483, 9.102, 4.373, 6.135, 4.829, 5.811, 2.652, -6.491, 5.097, -6.209, 6.988, -9.176, 7.443, -9.5, 5.266, 4.131, 2.483, 4.413, 4.373, 1.446, 4.829, 1.122, 2.652, -7.892, 0.4162, -6.284, 1.919, -6.284, 1.919, -7.892, 0.4162, -7.998, -7.095, -9.5, -5.487, -9.5, -5.487, -7.998, -7.095, -6.284, 1.919, -4.083, 1.919, -4.083, 1.919, -6.284, 1.919, -6.491, 5.097, -6.209, 6.988, -6.209, 6.988, -6.491, 5.097, 4.413, 4.373, 1.446, 4.829, 1.446, 4.829, 4.413, 4.373, 1.122, -1.297, 1.122, -3.498, 1.122, -3.498, 1.122, -1.297, 9.102, 1.029, 8.82, 2.483, 8.82, 2.483, 9.102, 1.029, -2.094, -8.703, -4.295, -8.703, -4.295, -8.703, -2.094, -8.703, 4.413, 1.029, 4.131, 2.483, 4.131, 2.483, 4.413, 1.029, -1.52, 3.643, -1.802, 5.097, -1.802, 5.097, -1.52, 3.643, 8.82, 2.483, 9.102, 4.373, 9.102, 4.373, 8.82, 2.483, -1.52, 6.988, -4.487, 7.443, -4.487, 7.443, -1.52, 6.988, -4.487, 3.592, -1.52, 3.643, -1.52, 3.643, -4.487, 3.592, -1.802, 5.097, -1.52, 6.988, -1.52, 6.988, -1.802, 5.097, -6.209, 3.643, -6.491, 5.097, -6.491, 5.097, -6.209, 3.643, 4.131, 2.483, 4.413, 4.373, 4.413, 4.373, 4.131, 2.483, 4.085, -7.096, 2.255, -7.491, 3.387, -8.703, 5.046, -8.703, 7.523, -5.74, 5.916, -6.701, 6.705, -8.703, 7.918, -7.571, 6.167, -2.303, 4.336, -2.698, 5.126, -4.7, 7.128, -3.91, 2.729, -3.659, 1.122, -4.62, 1.122, -6.279, 3.124, -5.489, 2.334, -1.828, 1.122, -2.961, 1.122, -4.62, 2.729, -3.659, 5.205, -0.6956, 3.546, -0.6956, 4.336, -2.698, 6.167, -2.303, 7.128, -3.91, 5.126, -4.7, 5.916, -6.701, 7.523, -5.74, 3.124, -5.489, 1.122, -6.279, 2.255, -7.491, 4.085, -7.096, 9.13, -3.12, 7.128, -3.91, 7.523, -5.74, 9.13, -4.779, 6.864, -0.6956, 5.205, -0.6956, 6.167, -2.303, 7.997, -1.908, 7.997, -1.908, 6.167, -2.303, 7.128, -3.91, 9.13, -3.12, 9.13, -4.779, 7.523, -5.74, 7.918, -7.571, 9.13, -6.438, 5.126, -4.7, 3.124, -5.489, 4.085, -7.096, 5.916, -6.701, 3.546, -0.6956, 2.334, -1.828, 2.729, -3.659, 4.336, -2.698, 4.336, -2.698, 2.729, -3.659, 3.124, -5.489, 5.126, -4.7, 5.916, -6.701, 4.085, -7.096, 5.046, -8.703, 6.705, -8.703])
me_cube.materials.append(mat_turret_blue)
me_cube.use_remesh_preserve_volume = False
me_cube.use_remesh_preserve_attributes = False
me_cube.use_mirror_vertex_groups = False
me_cube.update()

# ---- objects
ob_cube_002 = bpy.data.objects.new('Cube.002', me_cube_004)
ob_sun = bpy.data.objects.new('Sun', light_sun)
ob_cylinder_008 = bpy.data.objects.new('Cylinder.008', me_cylinder_007)
ob_cylinder_007 = bpy.data.objects.new('Cylinder.007', me_cylinder_006)
ob_cylinder_003 = bpy.data.objects.new('Cylinder.003', me_cylinder_001)
ob_cube_001 = bpy.data.objects.new('Cube.001', me_cube_001)
ob_cylinder_002 = bpy.data.objects.new('Cylinder.002', me_cylinder_002)
ob_cylinder_004 = bpy.data.objects.new('Cylinder.004', me_cylinder_003)
ob_cylinder_006 = bpy.data.objects.new('Cylinder.006', me_cylinder_005)
ob_cylinder = bpy.data.objects.new('Cylinder', me_cylinder)
ob_cube = bpy.data.objects.new('Cube', me_cube)

# ---- transforms, parenting, visibility, modifiers, constraints
ob_cube_002.location = (0.0, 0.0, -0.8563)
ob_cube_002.lineart.crease_threshold = 0.0
ob_sun.location = (1.318, 1.296, 1.352)
ob_sun.lineart.crease_threshold = 0.0
ob_cylinder_008.location = (-1.759, -0.6966, 0.5329)
ob_cylinder_008.rotation_euler = (0.9562, 1.927, -0.4798)
ob_cylinder_008.scale = (-0.2238, -0.2238, -0.2238)
ob_cylinder_008.lineart.crease_threshold = 0.0
ob_cylinder_007.location = (1.678, -0.4403, 0.2205)
ob_cylinder_007.rotation_euler = (1.563, 1.902, 4.093e-07)
ob_cylinder_007.scale = (-0.2238, -0.2238, -0.2238)
ob_cylinder_007.lineart.crease_threshold = 0.0
ob_cylinder_003.location = (1.29, 0.1787, -0.2113)
ob_cylinder_003.rotation_euler = (-1.989, 2.049e-14, 2.441e-16)
ob_cylinder_003.scale = (0.1601, 0.1601, 0.1601)
ob_cylinder_003.lineart.crease_threshold = 0.0
ob_cube_001.location = (-3.36e-22, 4.372e-09, 0.2934)
ob_cube_001.scale = (0.5879, 0.6186, 0.8068)
ob_cube_001.lineart.crease_threshold = 0.0
ob_cylinder_002.location = (1.282, 0.6988, -0.4568)
ob_cylinder_002.rotation_euler = (-2.011, -9.474e-15, 7.714e-15)
ob_cylinder_002.scale = (0.1008, 0.1008, 0.878)
ob_cylinder_002.lineart.crease_threshold = 0.0
ob_cylinder_004.location = (1.306, -0.02254, -0.4229)
ob_cylinder_004.rotation_euler = (-1.989, 2.049e-14, 2.441e-16)
ob_cylinder_004.scale = (0.2108, 0.2108, 0.2108)
ob_cylinder_004.lineart.crease_threshold = 0.0
ob_cylinder_006.location = (-1.306, 0.07364, -0.07014)
ob_cylinder_006.rotation_euler = (-1.761, 1.99e-14, 4.87e-15)
ob_cylinder_006.scale = (0.2108, 0.2108, 0.2108)
ob_cylinder_006.lineart.crease_threshold = 0.0
ob_cylinder.location = (0.0, 0.0, -0.6802)
ob_cylinder.scale = (0.5062, 0.5062, 0.1026)
ob_cylinder.lineart.crease_threshold = 0.0
ob_cube.location = (0.0, 0.0, 0.0)
ob_cube.lock_rotations_4d = False
ob_cube.empty_display_type = 'ARROWS'
ob_cube.lineart.crease_threshold = 0.0

# ---- collection membership
col_collection_1.objects.link(ob_cube_002)
col_collection_1.objects.link(ob_sun)
col_collection_1.objects.link(ob_cylinder_008)
col_collection_1.objects.link(ob_cylinder_007)
col_collection_1.objects.link(ob_cylinder_003)
col_collection_1.objects.link(ob_cube_001)
col_collection_1.objects.link(ob_cylinder_002)
col_collection_1.objects.link(ob_cylinder_004)
col_collection_1.objects.link(ob_cylinder_006)
col_collection_1.objects.link(ob_cylinder)
col_collection_1.objects.link(ob_cube)

# ---- scene / render settings (as saved in the file)
scene.frame_start = 1; scene.frame_end = 100; scene.frame_set(0)
scene.render.engine = 'BLENDER_EEVEE_NEXT'
scene.render.resolution_percentage = 50
scene.render.dither_intensity = 0.0
scene.cycles.use_denoising = False
scene.cycles.samples = 128
scene.cycles.sampling_pattern = 'TABULATED_SOBOL'
scene.cycles.light_sampling_threshold = 0.0
scene.cycles.use_adaptive_sampling = False
scene.cycles.use_light_tree = False
scene.cycles.blur_glossy = 0.0
scene.cycles.sample_clamp_indirect = 0.0
scene.view_settings.view_transform = 'Standard'
bpy.context.view_layer.update()

# ---- added for rendering (the .blend has no active camera): camera
cam_auto = bpy.data.cameras.new('AutoCamera')
cam_auto.lens = 50.0
cam_auto.sensor_width = 36.0
cam_auto.clip_end = 1000.0
ob_auto_camera = bpy.data.objects.new('AutoCamera', cam_auto)
scene.collection.objects.link(ob_auto_camera)
ob_auto_camera.location = (5.4111, -6.52942, 4.11916)
ob_auto_camera.rotation_euler = (1.09748, -7.21219e-08, 0.694738)
scene.camera = ob_auto_camera
bpy.context.view_layer.update()
